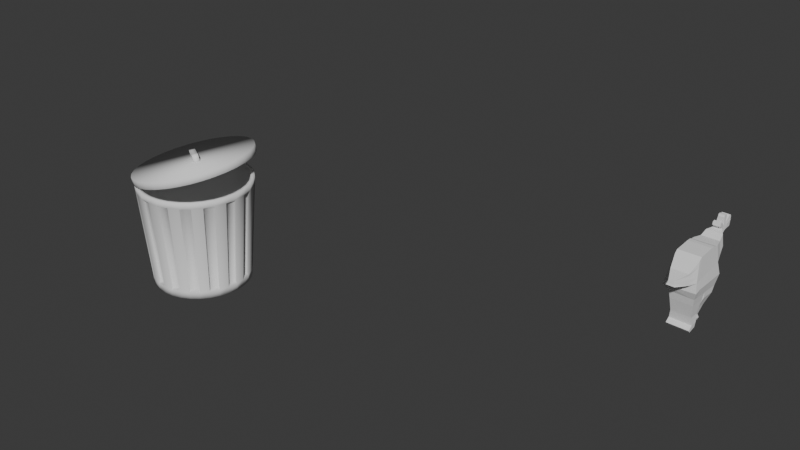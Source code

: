 # Source: Racoon10.blend  (saved by Blender 4.1.24; exported with 4.5.12 LTS)
import bpy
from mathutils import Matrix  # noqa: F401  (used for matrix-valued properties, if any)

bpy.ops.wm.read_factory_settings(use_empty=True)
scene = bpy.context.scene
scene.name = 'Scene'

# ---- collections
col_collection = bpy.data.collections.new('Collection'); scene.collection.children.link(col_collection)

# ---- world
world_world = bpy.data.worlds.new('World'); scene.world = world_world
world_world.use_nodes = True; world_world.node_tree.nodes.clear()
_N = world_world.node_tree.nodes; _L = world_world.node_tree.links
n0 = _N.new('ShaderNodeOutputWorld'); n0.name = 'World Output'; n0.location = (300, 300)
n1 = _N.new('ShaderNodeBackground'); n1.name = 'Background'; n1.location = (10, 300)
n1.inputs[0].default_value = (0.05088, 0.05088, 0.05088, 1.0)
_L.new(n1.outputs[0], n0.inputs[0])
n0.is_active_output = True
world_world.color = (0.05088, 0.05088, 0.05088)
world_world.use_sun_shadow = False
world_world.sun_shadow_jitter_overblur = 0.0

# ---- meshes
me_circle = bpy.data.meshes.new('Circle')
me_circle.from_pydata([(-1.879e-10, 0.9248, 0.005291), (-0.1804, 0.907, 0.005291), (-0.3539, 0.8544, 0.005291), (-0.5138, 0.7689, 0.005291), (-0.6539, 0.6539, 0.005291), (-0.7689, 0.5138, 0.005291), (-0.8544, 0.3539, 0.005291), (-0.907, 0.1804, 0.005291), (-0.9248, 3.006e-10, 0.005291), (-0.907, -0.1804, 0.005291), (-0.8544, -0.3539, 0.005291), (-0.7689, -0.5138, 0.005291), (-0.6539, -0.6539, 0.005291), (-0.5138, -0.7689, 0.005291), (-0.3539, -0.8544, 0.005291), (-0.1804, -0.907, 0.005291), (-1.879e-10, -0.9248, 0.005291), (0.1804, -0.907, 0.005291), (0.3539, -0.8544, 0.005291), (0.5138, -0.7689, 0.005291), (0.6539, -0.6539, 0.005291), (0.7689, -0.5138, 0.005291), (0.8544, -0.3539, 0.005291), (0.907, -0.1804, 0.005291), (0.9248, 3.006e-10, 0.005291), (0.907, 0.1804, 0.005291), (0.8544, 0.3539, 0.005291), (0.7689, 0.5138, 0.005291), (0.6539, 0.6539, 0.005291), (0.5138, 0.7689, 0.005291), (0.3539, 0.8544, 0.005291), (0.1804, 0.907, 0.005291), (-1.879e-10, 0.9248, 0.1354), (-0.1804, 0.907, 0.1354), (-0.3539, 0.8544, 0.1354), (-0.5138, 0.7689, 0.1354), (-0.6539, 0.6539, 0.1354), (-0.7689, 0.5138, 0.1354), (-0.8544, 0.3539, 0.1354), (-0.907, 0.1804, 0.1354), (-0.9248, 3.006e-10, 0.1354), (-0.907, -0.1804, 0.1354), (-0.8544, -0.3539, 0.1354), (-0.7689, -0.5138, 0.1354), (-0.6539, -0.6539, 0.1354), (-0.5138, -0.7689, 0.1354), (-0.3539, -0.8544, 0.1354), (-0.1804, -0.907, 0.1354), (-1.879e-10, -0.9248, 0.1354), (0.1804, -0.907, 0.1354), (0.3539, -0.8544, 0.1354), (0.5138, -0.7689, 0.1354), (0.6539, -0.6539, 0.1354), (0.7689, -0.5138, 0.1354), (0.8544, -0.3539, 0.1354), (0.907, -0.1804, 0.1354), (0.9248, 3.006e-10, 0.1354), (0.907, 0.1804, 0.1354), (0.8544, 0.3539, 0.1354), (0.7689, 0.5138, 0.1354), (0.6539, 0.6539, 0.1354), (0.5138, 0.7689, 0.1354), (0.3539, 0.8544, 0.1354), (0.1804, 0.907, 0.1354), (1.82e-08, 1.077, 2.004), (-0.2102, 1.057, 2.004), (-0.4123, 0.9954, 2.004), (-0.5986, 0.8958, 2.004), (-0.7618, 0.7618, 2.004), (-0.8958, 0.5986, 2.004), (-0.9954, 0.4123, 2.004), (-1.057, 0.2102, 2.004), (-1.077, -1.153e-09, 2.004), (-1.057, -0.2102, 2.004), (-0.9954, -0.4123, 2.004), (-0.8958, -0.5986, 2.004), (-0.7618, -0.7618, 2.004), (-0.5986, -0.8958, 2.004), (-0.4123, -0.9954, 2.004), (-0.2102, -1.057, 2.004), (1.82e-08, -1.077, 2.004), (0.2102, -1.057, 2.004), (0.4123, -0.9954, 2.004), (0.5986, -0.8958, 2.004), (0.7618, -0.7618, 2.004), (0.8958, -0.5986, 2.004), (0.9954, -0.4123, 2.004), (1.057, -0.2102, 2.004), (1.077, -1.153e-09, 2.004), (1.057, 0.2102, 2.004), (0.9954, 0.4123, 2.004), (0.8958, 0.5986, 2.004), (0.7618, 0.7618, 2.004), (0.5986, 0.8958, 2.004), (0.4123, 0.9954, 2.004), (0.2102, 1.057, 2.004), (0.2093, -1.052, 1.896), (1.714e-08, -1.073, 1.896), (-0.7587, 0.7587, 1.896), (-0.5961, 0.8921, 1.896), (0.2093, 1.052, 1.896), (0.4106, 0.9912, 1.896), (0.4106, -0.9912, 1.896), (-0.8921, 0.5961, 1.896), (1.714e-08, 1.073, 1.896), (0.5961, -0.8921, 1.896), (-0.9912, 0.4106, 1.896), (0.7587, -0.7587, 1.896), (-1.052, 0.2093, 1.896), (0.8921, -0.5961, 1.896), (-1.073, -1.087e-09, 1.896), (0.9912, -0.4106, 1.896), (-1.052, -0.2093, 1.896), (1.052, -0.2093, 1.896), (-0.9912, -0.4106, 1.896), (1.073, -1.087e-09, 1.896), (-0.8921, -0.5961, 1.896), (1.052, 0.2093, 1.896), (-0.7587, -0.7587, 1.896), (0.9912, 0.4106, 1.896), (-0.5961, -0.8921, 1.896), (0.8921, 0.5961, 1.896), (-0.4106, -0.9912, 1.896), (-0.2093, 1.052, 1.896), (0.7587, 0.7587, 1.896), (-0.2093, -1.052, 1.896), (-0.4106, 0.9912, 1.896), (0.5961, 0.8921, 1.896), (-0.3368, 0.813, 0.1754), (-0.1717, 0.8631, 0.1754), (-0.6223, 0.6223, 0.1754), (-0.4889, 0.7317, 0.1754), (-0.813, 0.3368, 0.1754), (-0.7317, 0.4889, 0.1754), (-0.88, 1.276e-10, 0.1754), (-0.8631, 0.1717, 0.1754), (-0.813, -0.3368, 0.1754), (-0.8631, -0.1717, 0.1754), (-0.6223, -0.6223, 0.1754), (-0.7317, -0.4889, 0.1754), (-0.3368, -0.813, 0.1754), (-0.4889, -0.7317, 0.1754), (-3.132e-10, -0.88, 0.1754), (-0.1717, -0.8631, 0.1754), (0.3368, -0.813, 0.1754), (0.1717, -0.8631, 0.1754), (0.6223, -0.6223, 0.1754), (0.4889, -0.7317, 0.1754), (0.813, -0.3368, 0.1754), (0.7317, -0.4889, 0.1754), (0.88, 1.276e-10, 0.1754), (0.8631, -0.1717, 0.1754), (0.813, 0.3368, 0.1754), (0.8631, 0.1717, 0.1754), (0.6223, 0.6223, 0.1754), (0.7317, 0.4889, 0.1754), (0.3368, 0.813, 0.1754), (0.4889, 0.7317, 0.1754), (-3.132e-10, 0.88, 0.1754), (0.1717, 0.8631, 0.1754), (1.616e-08, -1.02, 1.852), (-0.5667, 0.8482, 1.852), (0.3904, 0.9424, 1.852), (0.199, -1.0, 1.852), (-0.7213, 0.7213, 1.852), (0.199, 1.0, 1.852), (0.3904, -0.9424, 1.852), (-0.8482, 0.5667, 1.852), (1.616e-08, 1.02, 1.852), (0.5667, -0.8482, 1.852), (-0.9424, 0.3904, 1.852), (0.7213, -0.7213, 1.852), (-1.0, 0.199, 1.852), (0.8482, -0.5667, 1.852), (-1.02, -1.217e-09, 1.852), (0.9424, -0.3904, 1.852), (-1.0, -0.199, 1.852), (1.0, -0.199, 1.852), (-0.9424, -0.3904, 1.852), (1.02, -1.217e-09, 1.852), (-0.8482, -0.5667, 1.852), (1.0, 0.199, 1.852), (-0.7213, -0.7213, 1.852), (0.9424, 0.3904, 1.852), (-0.5667, -0.8482, 1.852), (0.8482, 0.5667, 1.852), (-0.3904, -0.9424, 1.852), (-0.199, 1.0, 1.852), (0.7213, 0.7213, 1.852), (-0.199, -1.0, 1.852), (-0.3904, 0.9424, 1.852), (0.5667, 0.8482, 1.852), (-0.1953, 0.9817, 2.004), (1.849e-08, 1.001, 2.004), (-0.3831, 0.9248, 2.004), (-0.5561, 0.8323, 2.004), (-0.7078, 0.7078, 2.004), (-0.8323, 0.5561, 2.004), (-0.9248, 0.3831, 2.004), (-0.9817, 0.1953, 2.004), (-1.001, -1.6e-09, 2.004), (-0.9817, -0.1953, 2.004), (-0.9248, -0.3831, 2.004), (-0.8323, -0.5561, 2.004), (-0.7078, -0.7078, 2.004), (-0.5561, -0.8323, 2.004), (-0.3831, -0.9248, 2.004), (-0.1953, -0.9817, 2.004), (1.849e-08, -1.001, 2.004), (0.1953, -0.9817, 2.004), (0.3831, -0.9248, 2.004), (0.5561, -0.8323, 2.004), (0.7078, -0.7078, 2.004), (0.8323, -0.5561, 2.004), (0.9248, -0.3831, 2.004), (0.9817, -0.1953, 2.004), (1.001, -1.6e-09, 2.004), (0.9817, 0.1953, 2.004), (0.9248, 0.3831, 2.004), (0.8323, 0.5561, 2.004), (0.7078, 0.7078, 2.004), (0.5561, 0.8323, 2.004), (0.3831, 0.9248, 2.004), (0.1953, 0.9817, 2.004), (-0.1545, 0.7765, 0.06896), (1.663e-07, 0.7917, 0.06896), (-0.303, 0.7314, 0.06896), (-0.4398, 0.6583, 0.06896), (-0.5598, 0.5598, 0.06896), (-0.6583, 0.4398, 0.06896), (-0.7314, 0.303, 0.06896), (-0.7765, 0.1545, 0.06896), (-0.7917, 5.647e-10, 0.06896), (-0.7765, -0.1545, 0.06896), (-0.7314, -0.303, 0.06896), (-0.6583, -0.4398, 0.06896), (-0.5598, -0.5598, 0.06896), (-0.4398, -0.6583, 0.06896), (-0.303, -0.7314, 0.06896), (-0.1545, -0.7765, 0.06896), (1.663e-07, -0.7917, 0.06896), (0.1545, -0.7765, 0.06896), (0.303, -0.7314, 0.06896), (0.4398, -0.6583, 0.06896), (0.5598, -0.5598, 0.06896), (0.6583, -0.4398, 0.06896), (0.7314, -0.303, 0.06896), (0.7765, -0.1545, 0.06896), (0.7917, 5.647e-10, 0.06896), (0.7765, 0.1545, 0.06896), (0.7314, 0.303, 0.06896), (0.6583, 0.4398, 0.06896), (0.5598, 0.5598, 0.06896), (0.4398, 0.6583, 0.06896), (0.303, 0.7314, 0.06896), (0.1545, 0.7765, 0.06896)], [], [(1, 0, 31, 30, 29, 28, 27, 26, 25, 24, 23, 22, 21, 20, 19, 18, 17, 16, 15, 14, 13, 12, 11, 10, 9, 8, 7, 6, 5, 4, 3, 2), (97, 96, 81, 80), (8, 9, 41, 40), (22, 23, 55, 54), (9, 10, 42, 41), (23, 24, 56, 55), (10, 11, 43, 42), (24, 25, 57, 56), (11, 12, 44, 43), (25, 26, 58, 57), (12, 13, 45, 44), (26, 27, 59, 58), (13, 14, 46, 45), (0, 1, 33, 32), (27, 28, 60, 59), (14, 15, 47, 46), (1, 2, 34, 33), (28, 29, 61, 60), (15, 16, 48, 47), (2, 3, 35, 34), (29, 30, 62, 61), (16, 17, 49, 48), (3, 4, 36, 35), (30, 31, 63, 62), (17, 18, 50, 49), (4, 5, 37, 36), (31, 0, 32, 63), (18, 19, 51, 50), (5, 6, 38, 37), (19, 20, 52, 51), (6, 7, 39, 38), (20, 21, 53, 52), (7, 8, 40, 39), (21, 22, 54, 53), (83, 84, 212, 211), (99, 98, 68, 67), (101, 100, 95, 94), (96, 102, 82, 81), (98, 103, 69, 68), (100, 104, 64, 95), (102, 105, 83, 82), (103, 106, 70, 69), (105, 107, 84, 83), (106, 108, 71, 70), (107, 109, 85, 84), (108, 110, 72, 71), (109, 111, 86, 85), (110, 112, 73, 72), (111, 113, 87, 86), (112, 114, 74, 73), (113, 115, 88, 87), (114, 116, 75, 74), (115, 117, 89, 88), (116, 118, 76, 75), (117, 119, 90, 89), (118, 120, 77, 76), (119, 121, 91, 90), (120, 122, 78, 77), (104, 123, 65, 64), (121, 124, 92, 91), (122, 125, 79, 78), (123, 126, 66, 65), (124, 127, 93, 92), (125, 97, 80, 79), (126, 99, 67, 66), (127, 101, 94, 93), (44, 118, 182, 138), (34, 35, 99, 126), (51, 52, 146, 147), (60, 61, 127, 124), (114, 112, 176, 178), (46, 47, 125, 122), (48, 97, 160, 142), (32, 33, 123, 104), (117, 57, 153, 181), (58, 59, 121, 119), (44, 45, 120, 118), (115, 113, 177, 179), (49, 50, 144, 145), (56, 57, 117, 115), (42, 43, 116, 114), (116, 43, 139, 180), (56, 115, 179, 150), (54, 55, 113, 111), (40, 41, 112, 110), (42, 114, 178, 136), (47, 48, 142, 143), (52, 53, 109, 107), (38, 39, 108, 106), (118, 116, 180, 182), (113, 55, 151, 177), (50, 51, 105, 102), (119, 117, 181, 183), (36, 37, 103, 98), (112, 41, 137, 176), (62, 63, 100, 101), (45, 46, 140, 141), (48, 49, 96, 97), (157, 156, 162, 191), (143, 142, 160, 189), (129, 128, 190, 187), (155, 154, 188, 185), (141, 140, 186, 184), (153, 152, 183, 181), (139, 138, 182, 180), (151, 150, 179, 177), (137, 136, 178, 176), (149, 148, 175, 173), (135, 134, 174, 172), (147, 146, 171, 169), (133, 132, 170, 167), (159, 158, 168, 165), (145, 144, 166, 163), (131, 130, 164, 161), (58, 119, 183, 152), (99, 35, 131, 161), (53, 54, 148, 149), (120, 45, 141, 184), (111, 109, 173, 175), (121, 59, 155, 185), (62, 101, 162, 156), (110, 108, 172, 174), (55, 56, 150, 151), (46, 122, 186, 140), (96, 49, 145, 163), (123, 33, 129, 187), (57, 58, 152, 153), (60, 124, 188, 154), (36, 98, 164, 130), (107, 105, 169, 171), (125, 47, 143, 189), (106, 103, 167, 170), (59, 60, 154, 155), (34, 126, 190, 128), (33, 34, 128, 129), (100, 63, 159, 165), (127, 61, 157, 191), (104, 100, 165, 168), (61, 62, 156, 157), (101, 127, 191, 162), (50, 102, 166, 144), (35, 36, 130, 131), (103, 37, 133, 167), (102, 96, 163, 166), (97, 125, 189, 160), (63, 32, 158, 159), (32, 104, 168, 158), (37, 38, 132, 133), (105, 51, 147, 169), (98, 99, 161, 164), (126, 123, 187, 190), (39, 40, 134, 135), (38, 106, 170, 132), (52, 107, 171, 146), (124, 121, 185, 188), (41, 42, 136, 137), (108, 39, 135, 172), (109, 53, 149, 173), (122, 120, 184, 186), (43, 44, 138, 139), (40, 110, 174, 134), (54, 111, 175, 148), (223, 193, 225, 255), (70, 71, 199, 198), (84, 85, 213, 212), (71, 72, 200, 199), (85, 86, 214, 213), (72, 73, 201, 200), (86, 87, 215, 214), (73, 74, 202, 201), (87, 88, 216, 215), (74, 75, 203, 202), (88, 89, 217, 216), (75, 76, 204, 203), (89, 90, 218, 217), (76, 77, 205, 204), (90, 91, 219, 218), (77, 78, 206, 205), (64, 65, 192, 193), (91, 92, 220, 219), (78, 79, 207, 206), (65, 66, 194, 192), (92, 93, 221, 220), (79, 80, 208, 207), (66, 67, 195, 194), (93, 94, 222, 221), (80, 81, 209, 208), (67, 68, 196, 195), (94, 95, 223, 222), (81, 82, 210, 209), (68, 69, 197, 196), (95, 64, 193, 223), (82, 83, 211, 210), (69, 70, 198, 197), (224, 226, 227, 228, 229, 230, 231, 232, 233, 234, 235, 236, 237, 238, 239, 240, 241, 242, 243, 244, 245, 246, 247, 248, 249, 250, 251, 252, 253, 254, 255, 225), (210, 211, 243, 242), (197, 198, 230, 229), (211, 212, 244, 243), (198, 199, 231, 230), (212, 213, 245, 244), (199, 200, 232, 231), (213, 214, 246, 245), (200, 201, 233, 232), (214, 215, 247, 246), (201, 202, 234, 233), (215, 216, 248, 247), (202, 203, 235, 234), (216, 217, 249, 248), (203, 204, 236, 235), (217, 218, 250, 249), (204, 205, 237, 236), (218, 219, 251, 250), (205, 206, 238, 237), (193, 192, 224, 225), (219, 220, 252, 251), (206, 207, 239, 238), (192, 194, 226, 224), (220, 221, 253, 252), (207, 208, 240, 239), (194, 195, 227, 226), (221, 222, 254, 253), (208, 209, 241, 240), (195, 196, 228, 227), (222, 223, 255, 254), (209, 210, 242, 241), (196, 197, 229, 228)])
me_circle.polygons.foreach_set('use_smooth', [True] * 226)
_uv = me_circle.uv_layers.new(name='UVMap')
_uv.uv.foreach_set('vector', [0.0, 0.0, 0.0, 0.0, 0.0, 0.0, 0.0, 0.0, 0.0, 0.0, 0.0, 0.0, 0.0, 0.0, 0.0, 0.0, 0.0, 0.0, 0.0, 0.0, 0.0, 0.0, 0.0, 0.0, 0.0, 0.0, 0.0, 0.0, 0.0, 0.0, 0.0, 0.0, 0.0, 0.0, 0.0, 0.0, 0.0, 0.0, 0.0, 0.0, 0.0, 0.0, 0.0, 0.0, 0.0, 0.0, 0.0, 0.0, 0.0, 0.0, 0.0, 0.0, 0.0, 0.0, 0.0, 0.0, 0.0, 0.0, 0.0, 0.0, 0.0, 0.0, 0.0, 0.0, 0.0, 0.0, 0.0, 0.0, 0.0, 0.0, 0.0, 0.0, 0.0, 0.0, 0.0, 0.0, 0.0, 0.0, 0.0, 0.0, 0.0, 0.0, 0.0, 0.0, 0.0, 0.0, 0.0, 0.0, 0.0, 0.0, 0.0, 0.0, 0.0, 0.0, 0.0, 0.0, 0.0, 0.0, 0.0, 0.0, 0.0, 0.0, 0.0, 0.0, 0.0, 0.0, 0.0, 0.0, 0.0, 0.0, 0.0, 0.0, 0.0, 0.0, 0.0, 0.0, 0.0, 0.0, 0.0, 0.0, 0.0, 0.0, 0.0, 0.0, 0.0, 0.0, 0.0, 0.0, 0.0, 0.0, 0.0, 0.0, 0.0, 0.0, 0.0, 0.0, 0.0, 0.0, 0.0, 0.0, 0.0, 0.0, 0.0, 0.0, 0.0, 0.0, 0.0, 0.0, 0.0, 0.0, 0.0, 0.0, 0.0, 0.0, 0.0, 0.0, 0.0, 0.0, 0.0, 0.0, 0.0, 0.0, 0.0, 0.0, 0.0, 0.0, 0.0, 0.0, 0.0, 0.0, 0.0, 0.0, 0.0, 0.0, 0.0, 0.0, 0.0, 0.0, 0.0, 0.0, 0.0, 0.0, 0.0, 0.0, 0.0, 0.0, 0.0, 0.0, 0.0, 0.0, 0.0, 0.0, 0.0, 0.0, 0.0, 0.0, 0.0, 0.0, 0.0, 0.0, 0.0, 0.0, 0.0, 0.0, 0.0, 0.0, 0.0, 0.0, 0.0, 0.0, 0.0, 0.0, 0.0, 0.0, 0.0, 0.0, 0.0, 0.0, 0.0, 0.0, 0.0, 0.0, 0.0, 0.0, 0.0, 0.0, 0.0, 0.0, 0.0, 0.0, 0.0, 0.0, 0.0, 0.0, 0.0, 0.0, 0.0, 0.0, 0.0, 0.0, 0.0, 0.0, 0.0, 0.0, 0.0, 0.0, 0.0, 0.0, 0.0, 0.0, 0.0, 0.0, 0.0, 0.0, 0.0, 0.0, 0.0, 0.0, 0.0, 0.0, 0.0, 0.0, 0.0, 0.0, 0.0, 0.0, 0.0, 0.0, 0.0, 0.0, 0.0, 0.0, 0.0, 0.0, 0.0, 0.0, 0.0, 0.0, 0.0, 0.0, 0.0, 0.0, 0.0, 0.0, 0.0, 0.0, 0.0, 0.0, 0.0, 0.0, 0.0, 0.0, 0.0, 0.0, 0.0, 0.0, 0.0, 0.0, 0.0, 0.0, 0.0, 0.0, 0.0, 0.0, 0.0, 0.0, 0.0, 0.0, 0.0, 0.0, 0.0, 0.0, 0.0, 0.0, 0.0, 0.0, 0.0, 0.0, 0.0, 0.0, 0.0, 0.0, 0.0, 0.0, 0.0, 0.0, 0.0, 0.0, 0.0, 0.0, 0.0, 0.0, 0.0, 0.0, 0.0, 0.0, 0.0, 0.0, 0.0, 0.0, 0.0, 0.0, 0.0, 0.0, 0.0, 0.0, 0.0, 0.0, 0.0, 0.0, 0.0, 0.0, 0.0, 0.0, 0.0, 0.0, 0.0, 0.0, 0.0, 0.0, 0.0, 0.0, 0.0, 0.0, 0.0, 0.0, 0.0, 0.0, 0.0, 0.0, 0.0, 0.0, 0.0, 0.0, 0.0, 0.0, 0.0, 0.0, 0.0, 0.0, 0.0, 0.0, 0.0, 0.0, 0.0, 0.0, 0.0, 0.0, 0.0, 0.0, 0.0, 0.0, 0.0, 0.0, 0.0, 0.0, 0.0, 0.0, 0.0, 0.0, 0.0, 0.0, 0.0, 0.0, 0.0, 0.0, 0.0, 0.0, 0.0, 0.0, 0.0, 0.0, 0.0, 0.0, 0.0, 0.0, 0.0, 0.0, 0.0, 0.0, 0.0, 0.0, 0.0, 0.0, 0.0, 0.0, 0.0, 0.0, 0.0, 0.0, 0.0, 0.0, 0.0, 0.0, 0.0, 0.0, 0.0, 0.0, 0.0, 0.0, 0.0, 0.0, 0.0, 0.0, 0.0, 0.0, 0.0, 0.0, 0.0, 0.0, 0.0, 0.0, 0.0, 0.0, 0.0, 0.0, 0.0, 0.0, 0.0, 0.0, 0.0, 0.0, 0.0, 0.0, 0.0, 0.0, 0.0, 0.0, 0.0, 0.0, 0.0, 0.0, 0.0, 0.0, 0.0, 0.0, 0.0, 0.0, 0.0, 0.0, 0.0, 0.0, 0.0, 0.0, 0.0, 0.0, 0.0, 0.0, 0.0, 0.0, 0.0, 0.0, 0.0, 0.0, 0.0, 0.0, 0.0, 0.0, 0.0, 0.0, 0.0, 0.0, 0.0, 0.0, 0.0, 0.0, 0.0, 0.0, 0.0, 0.0, 0.0, 0.0, 0.0, 0.0, 0.0, 0.0, 0.0, 0.0, 0.0, 0.0, 0.0, 0.0, 0.0, 0.0, 0.0, 0.0, 0.0, 0.0, 0.0, 0.0, 0.0, 0.0, 0.0, 0.0, 0.0, 0.0, 0.0, 0.0, 0.0, 0.0, 0.0, 0.0, 0.0, 0.0, 0.0, 0.0, 0.0, 0.0, 0.0, 0.0, 0.0, 0.0, 0.0, 0.0, 0.0, 0.0, 0.0, 0.0, 0.0, 0.0, 0.0, 0.0, 0.0, 0.0, 0.0, 0.0, 0.0, 0.0, 0.0, 0.0, 0.0, 0.0, 0.0, 0.0, 0.0, 0.0, 0.0, 0.0, 0.0, 0.0, 0.0, 0.0, 0.0, 0.0, 0.0, 0.0, 0.0, 0.0, 0.0, 0.0, 0.0, 0.0, 0.0, 0.0, 0.0, 0.0, 0.0, 0.0, 0.0, 0.0, 0.0, 0.0, 0.0, 0.0, 0.0, 0.0, 0.0, 0.0, 0.0, 0.0, 0.0, 0.0, 0.0, 0.0, 0.0, 0.0, 0.0, 0.0, 0.0, 0.0, 0.0, 0.0, 0.0, 0.0, 0.0, 0.0, 0.0, 0.0, 0.0, 0.0, 0.0, 0.0, 0.0, 0.0, 0.0, 0.0, 0.0, 0.0, 0.0, 0.0, 0.0, 0.0, 0.0, 0.0, 0.0, 0.0, 0.0, 0.0, 0.0, 0.0, 0.0, 0.0, 0.0, 0.0, 0.0, 0.0, 0.0, 0.0, 0.0, 0.0, 0.0, 0.0, 0.0, 0.0, 0.0, 0.0, 0.0, 0.0, 0.0, 0.0, 0.0, 0.0, 0.0, 0.0, 0.0, 0.0, 0.0, 0.0, 0.0, 0.0, 0.0, 0.0, 0.0, 0.0, 0.0, 0.0, 0.0, 0.0, 0.0, 0.0, 0.0, 0.0, 0.0, 0.0, 0.0, 0.0, 0.0, 0.0, 0.0, 0.0, 0.0, 0.0, 0.0, 0.0, 0.0, 0.0, 0.0, 0.0, 0.0, 0.0, 0.0, 0.0, 0.0, 0.0, 0.0, 0.0, 0.0, 0.0, 0.0, 0.0, 0.0, 0.0, 0.0, 0.0, 0.0, 0.0, 0.0, 0.0, 0.0, 0.0, 0.0, 0.0, 0.0, 0.0, 0.0, 0.0, 0.0, 0.0, 0.0, 0.0, 0.0, 0.0, 0.0, 0.0, 0.0, 0.0, 0.0, 0.0, 0.0, 0.0, 0.0, 0.0, 0.0, 0.0, 0.0, 0.0, 0.0, 0.0, 0.0, 0.0, 0.0, 0.0, 0.0, 0.0, 0.0, 0.0, 0.0, 0.0, 0.0, 0.0, 0.0, 0.0, 0.0, 0.0, 0.0, 0.0, 0.0, 0.0, 0.0, 0.0, 0.0, 0.0, 0.0, 0.0, 0.0, 0.0, 0.0, 0.0, 0.0, 0.0, 0.0, 0.0, 0.0, 0.0, 0.0, 0.0, 0.0, 0.0, 0.0, 0.0, 0.0, 0.0, 0.0, 0.0, 0.0, 0.0, 0.0, 0.0, 0.0, 0.0, 0.0, 0.0, 0.0, 0.0, 0.0, 0.0, 0.0, 0.0, 0.0, 0.0, 0.0, 0.0, 0.0, 0.0, 0.0, 0.0, 0.0, 0.0, 0.0, 0.0, 0.0, 0.0, 0.0, 0.0, 0.0, 0.0, 0.0, 0.0, 0.0, 0.0, 0.0, 0.0, 0.0, 0.0, 0.0, 0.0, 0.0, 0.0, 0.0, 0.0, 0.0, 0.0, 0.0, 0.0, 0.0, 0.0, 0.0, 0.0, 0.0, 0.0, 0.0, 0.0, 0.0, 0.0, 0.0, 0.0, 0.0, 0.0, 0.0, 0.0, 0.0, 0.0, 0.0, 0.0, 0.0, 0.0, 0.0, 0.0, 0.0, 0.0, 0.0, 0.0, 0.0, 0.0, 0.0, 0.0, 0.0, 0.0, 0.0, 0.0, 0.0, 0.0, 0.0, 0.0, 0.0, 0.0, 0.0, 0.0, 0.0, 0.0, 0.0, 0.0, 0.0, 0.0, 0.0, 0.0, 0.0, 0.0, 0.0, 0.0, 0.0, 0.0, 0.0, 0.0, 0.0, 0.0, 0.0, 0.0, 0.0, 0.0, 0.0, 0.0, 0.0, 0.0, 0.0, 0.0, 0.0, 0.0, 0.0, 0.0, 0.0, 0.0, 0.0, 0.0, 0.0, 0.0, 0.0, 0.0, 0.0, 0.0, 0.0, 0.0, 0.0, 0.0, 0.0, 0.0, 0.0, 0.0, 0.0, 0.0, 0.0, 0.0, 0.0, 0.0, 0.0, 0.0, 0.0, 0.0, 0.0, 0.0, 0.0, 0.0, 0.0, 0.0, 0.0, 0.0, 0.0, 0.0, 0.0, 0.0, 0.0, 0.0, 0.0, 0.0, 0.0, 0.0, 0.0, 0.0, 0.0, 0.0, 0.0, 0.0, 0.0, 0.0, 0.0, 0.0, 0.0, 0.0, 0.0, 0.0, 0.0, 0.0, 0.0, 0.0, 0.0, 0.0, 0.0, 0.0, 0.0, 0.0, 0.0, 0.0, 0.0, 0.0, 0.0, 0.0, 0.0, 0.0, 0.0, 0.0, 0.0, 0.0, 0.0, 0.0, 0.0, 0.0, 0.0, 0.0, 0.0, 0.0, 0.0, 0.0, 0.0, 0.0, 0.0, 0.0, 0.0, 0.0, 0.0, 0.0, 0.0, 0.0, 0.0, 0.0, 0.0, 0.0, 0.0, 0.0, 0.0, 0.0, 0.0, 0.0, 0.0, 0.0, 0.0, 0.0, 0.0, 0.0, 0.0, 0.0, 0.0, 0.0, 0.0, 0.0, 0.0, 0.0, 0.0, 0.0, 0.0, 0.0, 0.0, 0.0, 0.0, 0.0, 0.0, 0.0, 0.0, 0.0, 0.0, 0.0, 0.0, 0.0, 0.0, 0.0, 0.0, 0.0, 0.0, 0.0, 0.0, 0.0, 0.0, 0.0, 0.0, 0.0, 0.0, 0.0, 0.0, 0.0, 0.0, 0.0, 0.0, 0.0, 0.0, 0.0, 0.0, 0.0, 0.0, 0.0, 0.0, 0.0, 0.0, 0.0, 0.0, 0.0, 0.0, 0.0, 0.0, 0.0, 0.0, 0.0, 0.0, 0.0, 0.0, 0.0, 0.0, 0.0, 0.0, 0.0, 0.0, 0.0, 0.0, 0.0, 0.0, 0.0, 0.0, 0.0, 0.0, 0.0, 0.0, 0.0, 0.0, 0.0, 0.0, 0.0, 0.0, 0.0, 0.0, 0.0, 0.0, 0.0, 0.0, 0.0, 0.0, 0.0, 0.0, 0.0, 0.0, 0.0, 0.0, 0.0, 0.0, 0.0, 0.0, 0.0, 0.0, 0.0, 0.0, 0.0, 0.0, 0.0, 0.0, 0.0, 0.0, 0.0, 0.0, 0.0, 0.0, 0.0, 0.0, 0.0, 0.0, 0.0, 0.0, 0.0, 0.0, 0.0, 0.0, 0.0, 0.0, 0.0, 0.0, 0.0, 0.0, 0.0, 0.0, 0.0, 0.0, 0.0, 0.0, 0.0, 0.0, 0.0, 0.0, 0.0, 0.0, 0.0, 0.0, 0.0, 0.0, 0.0, 0.0, 0.0, 0.0, 0.0, 0.0, 0.0, 0.0, 0.0, 0.0, 0.0, 0.0, 0.0, 0.0, 0.0, 0.0, 0.0, 0.0, 0.0, 0.0, 0.0, 0.0, 0.0, 0.0, 0.0, 0.0, 0.0, 0.0, 0.0, 0.0, 0.0, 0.0, 0.0, 0.0, 0.0, 0.0, 0.0, 0.0, 0.0, 0.0, 0.0, 0.0, 0.0, 0.0, 0.0, 0.0, 0.0, 0.0, 0.0, 0.0, 0.0, 0.0, 0.0, 0.0, 0.0, 0.0, 0.0, 0.0, 0.0, 0.0, 0.0, 0.0, 0.0, 0.0, 0.0, 0.0, 0.0, 0.0, 0.0, 0.0, 0.0, 0.0, 0.0, 0.0, 0.0, 0.0, 0.0, 0.0, 0.0, 0.0, 0.0, 0.0, 0.0, 0.0, 0.0, 0.0, 0.0, 0.0, 0.0, 0.0, 0.0, 0.0, 0.0, 0.0, 0.0, 0.0, 0.0, 0.0, 0.0, 0.0, 0.0, 0.0, 0.0, 0.0, 0.0, 0.0, 0.0, 0.0, 0.0, 0.0, 0.0, 0.0, 0.0, 0.0, 0.0, 0.0, 0.0, 0.0, 0.0, 0.0, 0.0, 0.0, 0.0, 0.0, 0.0, 0.0, 0.0, 0.0, 0.0, 0.0, 0.0, 0.0, 0.0, 0.0, 0.0, 0.0, 0.0, 0.0, 0.0, 0.0, 0.0, 0.0, 0.0, 0.0, 0.0, 0.0, 0.0, 0.0, 0.0, 0.0, 0.0, 0.0, 0.0, 0.0, 0.0, 0.0, 0.0, 0.0, 0.0, 0.0, 0.0, 0.0, 0.0, 0.0, 0.0, 0.0, 0.0, 0.0, 0.0, 0.0, 0.0, 0.0, 0.0, 0.0, 0.0, 0.0, 0.0, 0.0, 0.0, 0.0, 0.0, 0.0, 0.0, 0.0, 0.0, 0.0, 0.0, 0.0, 0.0, 0.0, 0.0, 0.0, 0.0, 0.0, 0.0, 0.0, 0.0, 0.0, 0.0, 0.0, 0.0, 0.0, 0.0, 0.0, 0.0, 0.0, 0.0, 0.0, 0.0, 0.0, 0.0, 0.0, 0.0, 0.0, 0.0, 0.0, 0.0, 0.0, 0.0, 0.0, 0.0, 0.0, 0.0, 0.0, 0.0, 0.0, 0.0, 0.0, 0.0, 0.0, 0.0, 0.0, 0.0, 0.0, 0.0, 0.0, 0.0, 0.0, 0.0, 0.0, 0.0, 0.0, 0.0, 0.0, 0.0, 0.0, 0.0, 0.0, 0.0, 0.0, 0.0, 0.0, 0.0, 0.0, 0.0, 0.0, 0.0, 0.0, 0.0, 0.0, 0.0, 0.0, 0.0, 0.0, 0.0, 0.0, 0.0, 0.0, 0.0, 0.0, 0.0, 0.0, 0.0, 0.0, 0.0, 0.0, 0.0, 0.0, 0.0, 0.0, 0.0, 0.0, 0.0, 0.0, 0.0, 0.0, 0.0, 0.0, 0.0, 0.0, 0.0, 0.0, 0.0, 0.0, 0.0, 0.0, 0.0, 0.0, 0.0, 0.0, 0.0, 0.0, 0.0, 0.0, 0.0, 0.0, 0.0, 0.0, 0.0, 0.0, 0.0, 0.0, 0.0, 0.0, 0.0, 0.0, 0.0, 0.0, 0.0, 0.0, 0.0, 0.0, 0.0, 0.0, 0.0, 0.0, 0.0, 0.0, 0.0, 0.0, 0.0, 0.0, 0.0, 0.0, 0.0, 0.0, 0.0, 0.0, 0.0, 0.0, 0.0, 0.0, 0.0, 0.0, 0.0, 0.0, 0.0, 0.0, 0.0, 0.0, 0.0, 0.0, 0.0, 0.0, 0.0, 0.0, 0.0, 0.0, 0.0, 0.0, 0.0, 0.0, 0.0, 0.0, 0.0, 0.0, 0.0, 0.0, 0.0, 0.0, 0.0, 0.0, 0.0, 0.0, 0.0, 0.0, 0.0, 0.0, 0.0, 0.0, 0.0, 0.0, 0.0, 0.0, 0.0, 0.0, 0.0, 0.0, 0.0, 0.0, 0.0, 0.0, 0.0, 0.0, 0.0, 0.0, 0.0, 0.0, 0.0, 0.0, 0.0, 0.0, 0.0, 0.0, 0.0, 0.0, 0.0, 0.0, 0.0, 0.0, 0.0, 0.0, 0.0, 0.0, 0.0, 0.0, 0.0, 0.0, 0.0, 0.0, 0.0, 0.0, 0.0, 0.0, 0.0, 0.0, 0.0, 0.0, 0.0, 0.0, 0.0, 0.0, 0.0, 0.0, 0.0, 0.0, 0.0, 0.0, 0.0, 0.0, 0.0, 0.0, 0.0, 0.0, 0.0, 0.0, 0.0, 0.0, 0.0, 0.0, 0.0, 0.0, 0.0, 0.0, 0.0, 0.0, 0.0, 0.0, 0.0, 0.0, 0.0, 0.0, 0.0, 0.0, 0.0, 0.0, 0.0, 0.0, 0.0, 0.0, 0.0, 0.0, 0.0, 0.0, 0.0, 0.0, 0.0, 0.0, 0.0, 0.0, 0.0, 0.0, 0.0, 0.0, 0.0, 0.0, 0.0, 0.0, 0.0, 0.0, 0.0, 0.0, 0.0, 0.0, 0.0, 0.0, 0.0, 0.0, 0.0, 0.0, 0.0, 0.0, 0.0, 0.0, 0.0, 0.0, 0.0, 0.0, 0.0, 0.0, 0.0, 0.0, 0.0, 0.0, 0.0, 0.0, 0.0, 0.0, 0.0, 0.0, 0.0, 0.0, 0.0, 0.0, 0.0, 0.0, 0.0, 0.0, 0.0, 0.0, 0.0, 0.0, 0.0, 0.0, 0.0, 0.0, 0.0, 0.0, 0.0, 0.0, 0.0, 0.0, 0.0, 0.0, 0.0, 0.0, 0.0, 0.0, 0.0, 0.0, 0.0, 0.0, 0.0, 0.0, 0.0, 0.0, 0.0, 0.0, 0.0, 0.0, 0.0, 0.0, 0.0, 0.0, 0.0, 0.0, 0.0, 0.0, 0.0, 0.0, 0.0, 0.0, 0.0, 0.0, 0.0, 0.0, 0.0, 0.0, 0.0, 0.0, 0.0, 0.0, 0.0, 0.0, 0.0, 0.0, 0.0, 0.0, 0.0, 0.0, 0.0, 0.0, 0.0, 0.0, 0.0, 0.0, 0.0, 0.0, 0.0, 0.0, 0.0, 0.0, 0.0, 0.0, 0.0, 0.0, 0.0, 0.0, 0.0, 0.0, 0.0, 0.0, 0.0, 0.0, 0.0, 0.0, 0.0, 0.0, 0.0, 0.0, 0.0, 0.0, 0.0, 0.0, 0.0, 0.0, 0.0, 0.0, 0.0, 0.0, 0.0, 0.0, 0.0, 0.0, 0.0, 0.0, 0.0, 0.0, 0.0, 0.0, 0.0, 0.0, 0.0, 0.0, 0.0, 0.0, 0.0, 0.0, 0.0, 0.0, 0.0, 0.0, 0.0, 0.0, 0.0, 0.0, 0.0, 0.0, 0.0, 0.0, 0.0, 0.0, 0.0, 0.0, 0.0, 0.0, 0.0, 0.0, 0.0, 0.0, 0.0, 0.0, 0.0, 0.0, 0.0, 0.0, 0.0, 0.0, 0.0, 0.0, 0.0, 0.0, 0.0, 0.0, 0.0, 0.0, 0.0, 0.0, 0.0, 0.0, 0.0, 0.0, 0.0, 0.0, 0.0, 0.0, 0.0, 0.0, 0.0, 0.0, 0.0, 0.0, 0.0, 0.0, 0.0, 0.0, 0.0, 0.0, 0.0, 0.0, 0.0, 0.0, 0.0, 0.0, 0.0, 0.0, 0.0, 0.0, 0.0, 0.0, 0.0])
me_circle.update()
me_circle_001 = bpy.data.meshes.new('Circle.001')
me_circle_001.from_pydata([(0.0, 1.0, 0.0), (-0.1951, 0.9808, 0.0), (-0.3827, 0.9239, 0.0), (-0.5556, 0.8315, 0.0), (-0.7071, 0.7071, 0.0), (-0.8315, 0.5556, 0.0), (-0.9239, 0.3827, 0.0), (-0.9808, 0.1951, 0.0), (-1.0, 0.0, 0.0), (-0.9808, -0.1951, 0.0), (-0.9239, -0.3827, 0.0), (-0.8315, -0.5556, 0.0), (-0.7071, -0.7071, 0.0), (-0.5556, -0.8315, 0.0), (-0.3827, -0.9239, 0.0), (-0.1951, -0.9808, 0.0), (0.0, -1.0, 0.0), (0.1951, -0.9808, 0.0), (0.3827, -0.9239, 0.0), (0.5556, -0.8315, 0.0), (0.7071, -0.7071, 0.0), (0.8315, -0.5556, 0.0), (0.9239, -0.3827, 0.0), (0.9808, -0.1951, 0.0), (1.0, 0.0, 0.0), (0.9808, 0.1951, 0.0), (0.9239, 0.3827, 0.0), (0.8315, 0.5556, 0.0), (0.7071, 0.7071, 0.0), (0.5556, 0.8315, 0.0), (0.3827, 0.9239, 0.0), (0.1951, 0.9808, 0.0), (-0.1951, 0.9808, 0.06854), (0.0, 1.0, 0.06854), (-0.3827, 0.9239, 0.06854), (-0.5556, 0.8315, 0.06854), (-0.7071, 0.7071, 0.06854), (-0.8315, 0.5556, 0.06854), (-0.9239, 0.3827, 0.06854), (-0.9808, 0.1951, 0.06854), (-1.0, 0.0, 0.06854), (-0.9808, -0.1951, 0.06854), (-0.9239, -0.3827, 0.06854), (-0.8315, -0.5556, 0.06854), (-0.7071, -0.7071, 0.06854), (-0.5556, -0.8315, 0.06854), (-0.3827, -0.9239, 0.06854), (-0.1951, -0.9808, 0.06854), (0.0, -1.0, 0.06854), (0.1951, -0.9808, 0.06854), (0.3827, -0.9239, 0.06854), (0.5556, -0.8315, 0.06854), (0.7071, -0.7071, 0.06854), (0.8315, -0.5556, 0.06854), (0.9239, -0.3827, 0.06854), (0.9808, -0.1951, 0.06854), (1.0, 0.0, 0.06854), (0.9808, 0.1951, 0.06854), (0.9239, 0.3827, 0.06854), (0.8315, 0.5556, 0.06854), (0.7071, 0.7071, 0.06854), (0.5556, 0.8315, 0.06854), (0.3827, 0.9239, 0.06854), (0.1951, 0.9808, 0.06854), (-0.1819, 0.9142, 8.087e-09), (-2.361e-10, 0.9322, 8.087e-09), (-0.3567, 0.8612, 8.087e-09), (-0.5179, 0.7751, 8.087e-09), (-0.6591, 0.6591, 8.087e-09), (-0.7751, 0.5179, 8.087e-09), (-0.8612, 0.3567, 8.087e-09), (-0.9142, 0.1819, 8.087e-09), (-0.9322, -2.361e-10, 8.087e-09), (-0.9142, -0.1819, 8.087e-09), (-0.8612, -0.3567, 8.087e-09), (-0.7751, -0.5179, 8.087e-09), (-0.6591, -0.6591, 8.087e-09), (-0.5179, -0.7751, 8.087e-09), (-0.3567, -0.8612, 8.087e-09), (-0.1819, -0.9142, 8.087e-09), (-2.361e-10, -0.9322, 8.087e-09), (0.1819, -0.9142, 8.087e-09), (0.3567, -0.8612, 8.087e-09), (0.5179, -0.7751, 8.087e-09), (0.6591, -0.6591, 8.087e-09), (0.7751, -0.5179, 8.087e-09), (0.8612, -0.3567, 8.087e-09), (0.9142, -0.1819, 8.087e-09), (0.9322, -2.361e-10, 8.087e-09), (0.9142, 0.1819, 8.087e-09), (0.8612, 0.3567, 8.087e-09), (0.7751, 0.5179, 8.087e-09), (0.6591, 0.6591, 8.087e-09), (0.5179, 0.7751, 8.087e-09), (0.3567, 0.8612, 8.087e-09), (0.1819, 0.9142, 8.087e-09), (-0.1819, 0.9142, 0.05212), (-2.361e-10, 0.9322, 0.05212), (-0.3567, 0.8612, 0.05212), (-0.5179, 0.7751, 0.05212), (-0.6591, 0.6591, 0.05212), (-0.7751, 0.5179, 0.05212), (-0.8612, 0.3567, 0.05212), (-0.9142, 0.1819, 0.05212), (-0.9322, -2.361e-10, 0.05212), (-0.9142, -0.1819, 0.05212), (-0.8612, -0.3567, 0.05212), (-0.7751, -0.5179, 0.05212), (-0.6591, -0.6591, 0.05212), (-0.5179, -0.7751, 0.05212), (-0.3567, -0.8612, 0.05212), (-0.1819, -0.9142, 0.05212), (-2.361e-10, -0.9322, 0.05212), (0.1819, -0.9142, 0.05212), (0.3567, -0.8612, 0.05212), (0.5179, -0.7751, 0.05212), (0.6591, -0.6591, 0.05212), (0.7751, -0.5179, 0.05212), (0.8612, -0.3567, 0.05212), (0.9142, -0.1819, 0.05212), (0.9322, -2.361e-10, 0.05212), (0.9142, 0.1819, 0.05212), (0.8612, 0.3567, 0.05212), (0.7751, 0.5179, 0.05212), (0.6591, 0.6591, 0.05212), (0.5179, 0.7751, 0.05212), (0.3567, 0.8612, 0.05212), (0.1819, 0.9142, 0.05212)], [], [(28, 27, 91, 92), (32, 34, 35, 36, 37, 38, 39, 40, 41, 42, 43, 44, 45, 46, 47, 48, 49, 50, 51, 52, 53, 54, 55, 56, 57, 58, 59, 60, 61, 62, 63, 33), (9, 10, 42, 41), (23, 24, 56, 55), (10, 11, 43, 42), (24, 25, 57, 56), (11, 12, 44, 43), (25, 26, 58, 57), (12, 13, 45, 44), (26, 27, 59, 58), (13, 14, 46, 45), (0, 1, 32, 33), (27, 28, 60, 59), (14, 15, 47, 46), (1, 2, 34, 32), (28, 29, 61, 60), (15, 16, 48, 47), (2, 3, 35, 34), (29, 30, 62, 61), (16, 17, 49, 48), (3, 4, 36, 35), (30, 31, 63, 62), (17, 18, 50, 49), (4, 5, 37, 36), (31, 0, 33, 63), (18, 19, 51, 50), (5, 6, 38, 37), (19, 20, 52, 51), (6, 7, 39, 38), (20, 21, 53, 52), (7, 8, 40, 39), (21, 22, 54, 53), (8, 9, 41, 40), (22, 23, 55, 54), (90, 89, 121, 122), (15, 14, 78, 79), (2, 1, 64, 66), (29, 28, 92, 93), (16, 15, 79, 80), (3, 2, 66, 67), (30, 29, 93, 94), (17, 16, 80, 81), (4, 3, 67, 68), (31, 30, 94, 95), (18, 17, 81, 82), (5, 4, 68, 69), (0, 31, 95, 65), (19, 18, 82, 83), (6, 5, 69, 70), (20, 19, 83, 84), (7, 6, 70, 71), (21, 20, 84, 85), (8, 7, 71, 72), (22, 21, 85, 86), (9, 8, 72, 73), (23, 22, 86, 87), (10, 9, 73, 74), (24, 23, 87, 88), (11, 10, 74, 75), (25, 24, 88, 89), (12, 11, 75, 76), (26, 25, 89, 90), (13, 12, 76, 77), (27, 26, 90, 91), (14, 13, 77, 78), (1, 0, 65, 64), (96, 97, 127, 126, 125, 124, 123, 122, 121, 120, 119, 118, 117, 116, 115, 114, 113, 112, 111, 110, 109, 108, 107, 106, 105, 104, 103, 102, 101, 100, 99, 98), (77, 76, 108, 109), (91, 90, 122, 123), (78, 77, 109, 110), (64, 65, 97, 96), (92, 91, 123, 124), (79, 78, 110, 111), (66, 64, 96, 98), (93, 92, 124, 125), (80, 79, 111, 112), (67, 66, 98, 99), (94, 93, 125, 126), (81, 80, 112, 113), (68, 67, 99, 100), (95, 94, 126, 127), (82, 81, 113, 114), (69, 68, 100, 101), (65, 95, 127, 97), (83, 82, 114, 115), (70, 69, 101, 102), (84, 83, 115, 116), (71, 70, 102, 103), (85, 84, 116, 117), (72, 71, 103, 104), (86, 85, 117, 118), (73, 72, 104, 105), (87, 86, 118, 119), (74, 73, 105, 106), (88, 87, 119, 120), (75, 74, 106, 107), (89, 88, 120, 121), (76, 75, 107, 108)])
me_circle_001.polygons.foreach_set('use_smooth', [True] * 98)
_uv = me_circle_001.uv_layers.new(name='UVMap')
_uv.uv.foreach_set('vector', [0.0, 0.0, 0.0, 0.0, 0.0, 0.0, 0.0, 0.0, 0.0, 0.0, 0.0, 0.0, 0.0, 0.0, 0.0, 0.0, 0.0, 0.0, 0.0, 0.0, 0.0, 0.0, 0.0, 0.0, 0.0, 0.0, 0.0, 0.0, 0.0, 0.0, 0.0, 0.0, 0.0, 0.0, 0.0, 0.0, 0.0, 0.0, 0.0, 0.0, 0.0, 0.0, 0.0, 0.0, 0.0, 0.0, 0.0, 0.0, 0.0, 0.0, 0.0, 0.0, 0.0, 0.0, 0.0, 0.0, 0.0, 0.0, 0.0, 0.0, 0.0, 0.0, 0.0, 0.0, 0.0, 0.0, 0.0, 0.0, 0.0, 0.0, 0.0, 0.0, 0.0, 0.0, 0.0, 0.0, 0.0, 0.0, 0.0, 0.0, 0.0, 0.0, 0.0, 0.0, 0.0, 0.0, 0.0, 0.0, 0.0, 0.0, 0.0, 0.0, 0.0, 0.0, 0.0, 0.0, 0.0, 0.0, 0.0, 0.0, 0.0, 0.0, 0.0, 0.0, 0.0, 0.0, 0.0, 0.0, 0.0, 0.0, 0.0, 0.0, 0.0, 0.0, 0.0, 0.0, 0.0, 0.0, 0.0, 0.0, 0.0, 0.0, 0.0, 0.0, 0.0, 0.0, 0.0, 0.0, 0.0, 0.0, 0.0, 0.0, 0.0, 0.0, 0.0, 0.0, 0.0, 0.0, 0.0, 0.0, 0.0, 0.0, 0.0, 0.0, 0.0, 0.0, 0.0, 0.0, 0.0, 0.0, 0.0, 0.0, 0.0, 0.0, 0.0, 0.0, 0.0, 0.0, 0.0, 0.0, 0.0, 0.0, 0.0, 0.0, 0.0, 0.0, 0.0, 0.0, 0.0, 0.0, 0.0, 0.0, 0.0, 0.0, 0.0, 0.0, 0.0, 0.0, 0.0, 0.0, 0.0, 0.0, 0.0, 0.0, 0.0, 0.0, 0.0, 0.0, 0.0, 0.0, 0.0, 0.0, 0.0, 0.0, 0.0, 0.0, 0.0, 0.0, 0.0, 0.0, 0.0, 0.0, 0.0, 0.0, 0.0, 0.0, 0.0, 0.0, 0.0, 0.0, 0.0, 0.0, 0.0, 0.0, 0.0, 0.0, 0.0, 0.0, 0.0, 0.0, 0.0, 0.0, 0.0, 0.0, 0.0, 0.0, 0.0, 0.0, 0.0, 0.0, 0.0, 0.0, 0.0, 0.0, 0.0, 0.0, 0.0, 0.0, 0.0, 0.0, 0.0, 0.0, 0.0, 0.0, 0.0, 0.0, 0.0, 0.0, 0.0, 0.0, 0.0, 0.0, 0.0, 0.0, 0.0, 0.0, 0.0, 0.0, 0.0, 0.0, 0.0, 0.0, 0.0, 0.0, 0.0, 0.0, 0.0, 0.0, 0.0, 0.0, 0.0, 0.0, 0.0, 0.0, 0.0, 0.0, 0.0, 0.0, 0.0, 0.0, 0.0, 0.0, 0.0, 0.0, 0.0, 0.0, 0.0, 0.0, 0.0, 0.0, 0.0, 0.0, 0.0, 0.0, 0.0, 0.0, 0.0, 0.0, 0.0, 0.0, 0.0, 0.0, 0.0, 0.0, 0.0, 0.0, 0.0, 0.0, 0.0, 0.0, 0.0, 0.0, 0.0, 0.0, 0.0, 0.0, 0.0, 0.0, 0.0, 0.0, 0.0, 0.0, 0.0, 0.0, 0.0, 0.0, 0.0, 0.0, 0.0, 0.0, 0.0, 0.0, 0.0, 0.0, 0.0, 0.0, 0.0, 0.0, 0.0, 0.0, 0.0, 0.0, 0.0, 0.0, 0.0, 0.0, 0.0, 0.0, 0.0, 0.0, 0.0, 0.0, 0.0, 0.0, 0.0, 0.0, 0.0, 0.0, 0.0, 0.0, 0.0, 0.0, 0.0, 0.0, 0.0, 0.0, 0.0, 0.0, 0.0, 0.0, 0.0, 0.0, 0.0, 0.0, 0.0, 0.0, 0.0, 0.0, 0.0, 0.0, 0.0, 0.0, 0.0, 0.0, 0.0, 0.0, 0.0, 0.0, 0.0, 0.0, 0.0, 0.0, 0.0, 0.0, 0.0, 0.0, 0.0, 0.0, 0.0, 0.0, 0.0, 0.0, 0.0, 0.0, 0.0, 0.0, 0.0, 0.0, 0.0, 0.0, 0.0, 0.0, 0.0, 0.0, 0.0, 0.0, 0.0, 0.0, 0.0, 0.0, 0.0, 0.0, 0.0, 0.0, 0.0, 0.0, 0.0, 0.0, 0.0, 0.0, 0.0, 0.0, 0.0, 0.0, 0.0, 0.0, 0.0, 0.0, 0.0, 0.0, 0.0, 0.0, 0.0, 0.0, 0.0, 0.0, 0.0, 0.0, 0.0, 0.0, 0.0, 0.0, 0.0, 0.0, 0.0, 0.0, 0.0, 0.0, 0.0, 0.0, 0.0, 0.0, 0.0, 0.0, 0.0, 0.0, 0.0, 0.0, 0.0, 0.0, 0.0, 0.0, 0.0, 0.0, 0.0, 0.0, 0.0, 0.0, 0.0, 0.0, 0.0, 0.0, 0.0, 0.0, 0.0, 0.0, 0.0, 0.0, 0.0, 0.0, 0.0, 0.0, 0.0, 0.0, 0.0, 0.0, 0.0, 0.0, 0.0, 0.0, 0.0, 0.0, 0.0, 0.0, 0.0, 0.0, 0.0, 0.0, 0.0, 0.0, 0.0, 0.0, 0.0, 0.0, 0.0, 0.0, 0.0, 0.0, 0.0, 0.0, 0.0, 0.0, 0.0, 0.0, 0.0, 0.0, 0.0, 0.0, 0.0, 0.0, 0.0, 0.0, 0.0, 0.0, 0.0, 0.0, 0.0, 0.0, 0.0, 0.0, 0.0, 0.0, 0.0, 0.0, 0.0, 0.0, 0.0, 0.0, 0.0, 0.0, 0.0, 0.0, 0.0, 0.0, 0.0, 0.0, 0.0, 0.0, 0.0, 0.0, 0.0, 0.0, 0.0, 0.0, 0.0, 0.0, 0.0, 0.0, 0.0, 0.0, 0.0, 0.0, 0.0, 0.0, 0.0, 0.0, 0.0, 0.0, 0.0, 0.0, 0.0, 0.0, 0.0, 0.0, 0.0, 0.0, 0.0, 0.0, 0.0, 0.0, 0.0, 0.0, 0.0, 0.0, 0.0, 0.0, 0.0, 0.0, 0.0, 0.0, 0.0, 0.0, 0.0, 0.0, 0.0, 0.0, 0.0, 0.0, 0.0, 0.0, 0.0, 0.0, 0.0, 0.0, 0.0, 0.0, 0.0, 0.0, 0.0, 0.0, 0.0, 0.0, 0.0, 0.0, 0.0, 0.0, 0.0, 0.0, 0.0, 0.0, 0.0, 0.0, 0.0, 0.0, 0.0, 0.0, 0.0, 0.0, 0.0, 0.0, 0.0, 0.0, 0.0, 0.0, 0.0, 0.0, 0.0, 0.0, 0.0, 0.0, 0.0, 0.0, 0.0, 0.0, 0.0, 0.0, 0.0, 0.0, 0.0, 0.0, 0.0, 0.0, 0.0, 0.0, 0.0, 0.0, 0.0, 0.0, 0.0, 0.0, 0.0, 0.0, 0.0, 0.0, 0.0, 0.0, 0.0, 0.0, 0.0, 0.0, 0.0, 0.0, 0.0, 0.0, 0.0, 0.0, 0.0, 0.0, 0.0, 0.0, 0.0, 0.0, 0.0, 0.0, 0.0, 0.0, 0.0, 0.0, 0.0, 0.0, 0.0, 0.0, 0.0, 0.0, 0.0, 0.0, 0.0, 0.0, 0.0, 0.0, 0.0, 0.0, 0.0, 0.0, 0.0, 0.0, 0.0, 0.0, 0.0, 0.0, 0.0, 0.0, 0.0, 0.0, 0.0, 0.0, 0.0, 0.0, 0.0, 0.0, 0.0, 0.0, 0.0, 0.0, 0.0, 0.0, 0.0, 0.0, 0.0, 0.0, 0.0, 0.0, 0.0, 0.0, 0.0, 0.0, 0.0, 0.0, 0.0, 0.0, 0.0, 0.0, 0.0, 0.0, 0.0, 0.0, 0.0, 0.0, 0.0, 0.0, 0.0, 0.0, 0.0, 0.0, 0.0, 0.0, 0.0, 0.0, 0.0, 0.0, 0.0, 0.0, 0.0, 0.0, 0.0, 0.0, 0.0, 0.0, 0.0, 0.0, 0.0, 0.0, 0.0, 0.0, 0.0, 0.0, 0.0, 0.0, 0.0, 0.0, 0.0, 0.0, 0.0, 0.0, 0.0, 0.0, 0.0, 0.0, 0.0, 0.0, 0.0, 0.0, 0.0, 0.0, 0.0, 0.0, 0.0, 0.0, 0.0, 0.0, 0.0, 0.0, 0.0, 0.0, 0.0, 0.0, 0.0, 0.0, 0.0, 0.0, 0.0, 0.0, 0.0, 0.0, 0.0, 0.0, 0.0, 0.0, 0.0, 0.0, 0.0, 0.0, 0.0, 0.0, 0.0, 0.0, 0.0, 0.0, 0.0, 0.0, 0.0, 0.0, 0.0, 0.0, 0.0, 0.0, 0.0, 0.0, 0.0, 0.0, 0.0, 0.0, 0.0, 0.0, 0.0, 0.0, 0.0, 0.0, 0.0, 0.0, 0.0, 0.0, 0.0, 0.0, 0.0, 0.0, 0.0, 0.0, 0.0, 0.0, 0.0, 0.0, 0.0, 0.0, 0.0, 0.0, 0.0, 0.0, 0.0, 0.0, 0.0, 0.0, 0.0, 0.0, 0.0, 0.0, 0.0, 0.0, 0.0, 0.0, 0.0, 0.0, 0.0, 0.0, 0.0, 0.0])
me_circle_001.update()
me_cube_001 = bpy.data.meshes.new('Cube.001')
me_cube_001.from_pydata([(-1.0, -1.0, -1.0), (-1.0, -1.0, 1.0), (-1.0, 1.0, -1.0), (-1.0, 1.0, 1.0), (1.0, -1.0, -1.0), (1.0, -1.0, 1.0), (1.0, 1.0, -1.0), (1.0, 1.0, 1.0), (-1.0, -1.0, 2.042), (-1.0, 1.0, 2.042), (1.0, 1.0, 2.042), (1.0, -1.0, 2.042), (-8.888, -1.0, 1.0), (-8.888, 1.0, 1.0), (-8.888, -1.0, 2.042), (-8.888, 1.0, 2.042), (-6.66, 1.0, 2.042), (-6.66, -1.0, 2.042), (-6.66, 1.0, 1.0), (-6.66, -1.0, 1.0), (-8.888, -1.0, -0.9713), (-8.888, 1.0, -0.9713), (-6.66, 1.0, -0.9713), (-6.66, -1.0, -0.9713)], [], [(0, 1, 3, 2), (2, 3, 7, 6), (6, 7, 5, 4), (4, 5, 1, 0), (2, 6, 4, 0), (5, 7, 10, 11), (10, 9, 8, 11), (17, 16, 15, 14), (1, 5, 11, 8), (7, 3, 9, 10), (13, 12, 14, 15), (16, 18, 13, 15), (13, 18, 22, 21), (19, 17, 14, 12), (1, 8, 17, 19), (3, 1, 19, 18), (9, 3, 18, 16), (8, 9, 16, 17), (22, 23, 20, 21), (18, 19, 23, 22), (12, 13, 21, 20), (19, 12, 20, 23)])
me_cube_001.polygons.foreach_set('use_smooth', [True] * 22)
_uv = me_cube_001.uv_layers.new(name='UVMap')
_uv.uv.foreach_set('vector', [0.375, 0.0, 0.625, 0.0, 0.625, 0.25, 0.375, 0.25, 0.375, 0.25, 0.625, 0.25, 0.625, 0.5, 0.375, 0.5, 0.375, 0.5, 0.625, 0.5, 0.625, 0.75, 0.375, 0.75, 0.375, 0.75, 0.625, 0.75, 0.625, 1.0, 0.375, 1.0, 0.125, 0.5, 0.375, 0.5, 0.375, 0.75, 0.125, 0.75, 0.625, 0.75, 0.625, 0.5, 0.625, 0.5, 0.625, 0.75, 0.625, 0.5, 0.875, 0.5, 0.875, 0.75, 0.625, 0.75, 0.875, 0.75, 0.875, 0.5, 0.875, 0.5, 0.875, 0.75, 0.625, 1.0, 0.625, 0.75, 0.625, 0.75, 0.625, 1.0, 0.625, 0.5, 0.625, 0.25, 0.625, 0.25, 0.625, 0.5, 0.625, 0.25, 0.625, 0.0, 0.625, 0.0, 0.625, 0.25, 0.625, 0.25, 0.625, 0.25, 0.625, 0.25, 0.625, 0.25, 0.625, 0.25, 0.625, 0.25, 0.625, 0.25, 0.625, 0.25, 0.625, 1.0, 0.625, 1.0, 0.625, 1.0, 0.625, 1.0, 0.625, 1.0, 0.625, 1.0, 0.625, 1.0, 0.625, 1.0, 0.625, 0.25, 0.625, 0.0, 0.625, 0.0, 0.625, 0.25, 0.625, 0.25, 0.625, 0.25, 0.625, 0.25, 0.625, 0.25, 0.875, 0.75, 0.875, 0.5, 0.875, 0.5, 0.875, 0.75, 0.625, 0.25, 0.625, 0.0, 0.625, 0.0, 0.625, 0.25, 0.625, 0.25, 0.625, 0.0, 0.625, 0.0, 0.625, 0.25, 0.625, 0.0, 0.625, 0.25, 0.625, 0.25, 0.625, 0.0, 0.625, 1.0, 0.625, 1.0, 0.625, 1.0, 0.625, 1.0])
me_cube_001.update()
me_cube_003 = bpy.data.meshes.new('Cube.003')
me_cube_003.from_pydata([(-1.0, -0.8711, -0.7171), (-1.0, -0.7423, 0.8541), (-1.0, 0.8711, -0.8409), (-1.0, 0.7511, 0.9293), (1.095, -0.8711, -0.7436), (1.0, -0.7423, 0.8541), (1.095, 0.8711, -0.8674), (1.0, 0.7511, 0.9293), (-1.471, -0.9947, -0.4559), (-1.471, 0.9733, -0.4205), (1.285, 0.9733, -0.3717), (1.285, -0.9947, -0.4071), (-1.285, -0.9245, 0.02121), (-1.285, 0.814, 0.2061), (1.158, 0.814, 0.1902), (1.158, -0.9245, 0.005293), (-1.0, -0.6134, -0.7354), (-1.0, -0.5969, 0.9669), (1.095, -0.6134, -0.7619), (1.0, -0.5969, 0.9669), (1.285, -0.7067, -0.3341), (-1.471, -0.7067, -0.3829), (1.158, -0.6673, 0.03265), (-1.285, -0.6673, 0.04857), (-1.0, 0.4441, 0.9923), (1.095, 0.64, -0.851), (-1.471, 0.7193, -0.4147), (-1.285, 0.5833, 0.1816), (-1.0, 0.64, -0.8245), (1.0, 0.4441, 0.9923), (1.285, 0.7193, -0.3659), (1.158, 0.5833, 0.1657), (-1.0, 0.02704, -0.7809), (1.0, -0.0655, 0.991), (1.285, 0.02188, -0.3503), (1.158, -0.02826, 0.1006), (-1.0, -0.0655, 0.991), (1.095, 0.02704, -0.8074), (-1.471, 0.02188, -0.3991), (-1.285, -0.02826, 0.1165), (-1.0, 0.2282, 1.006), (1.095, 0.3335, -0.8292), (-1.471, 0.3706, -0.4069), (-1.285, 0.2775, 0.1491), (-1.0, 0.3335, -0.8027), (1.0, 0.2282, 1.006), (1.285, 0.3706, -0.3581), (1.158, 0.2775, 0.1332), (-1.0, 0.6143, 0.9398), (1.095, 0.7556, -0.8592), (-1.471, 0.8507, -0.4176), (-1.285, 0.6987, 0.1939), (-1.0, 0.7556, -0.8327), (1.0, 0.6143, 0.9398), (1.285, 0.8507, -0.3688), (1.158, 0.6987, 0.178), (-0.7974, 1.18, 0.8842), (0.7854, 1.18, 0.8842), (-1.023, 1.23, 0.3119), (0.9108, 1.23, 0.2993), (-0.3481, 1.782, 1.108), (0.3089, 1.782, 1.108), (-0.4418, 1.834, 0.8657), (0.3609, 1.834, 0.8604), (0.79, 1.539, 0.5332), (0.6808, 1.495, 1.043), (-0.6982, 1.495, 1.043), (-0.8948, 1.539, 0.5442), (-0.3472, 2.335, 1.48), (0.3098, 2.335, 1.48), (-0.4409, 2.446, 1.328), (0.3618, 2.446, 1.323), (0.3611, 1.965, 0.9588), (0.3091, 1.925, 1.184), (-0.3479, 1.925, 1.184), (-0.4416, 1.965, 0.9641), (0.3615, 2.148, 1.192), (-0.4412, 2.148, 1.198), (0.3094, 2.13, 1.332), (-0.3475, 2.13, 1.332), (0.2334, 2.194, 1.467), (0.2331, 1.954, 1.515), (-0.2716, 2.194, 1.467), (-0.2718, 1.954, 1.515), (0.3092, 2.027, 1.258), (-0.3477, 2.027, 1.258), (0.3613, 2.109, 0.9965), (-0.4414, 2.109, 1.002), (0.2332, 2.08, 1.595), (-0.2717, 2.08, 1.595), (-1.143, -0.8334, 0.4377), (-1.143, 0.7826, 0.5677), (1.079, 0.7826, 0.5598), (1.079, -0.8334, 0.4297), (1.079, -0.6321, 0.4998), (-1.143, -0.6321, 0.5077), (1.079, 0.5137, 0.579), (-1.143, 0.5137, 0.587), (-1.143, -0.04688, 0.5538), (1.079, -0.04688, 0.5458), (1.079, 0.2529, 0.5696), (-1.143, 0.2529, 0.5775), (1.079, 0.6565, 0.5589), (-1.143, 0.6565, 0.5668), (-0.9103, 1.205, 0.598), (0.8481, 1.205, 0.5917), (-0.3949, 1.824, 0.9844), (0.3349, 1.824, 0.9818), (-0.7965, 1.517, 0.7935), (0.7354, 1.517, 0.788), (-0.394, 2.444, 1.468), (0.3358, 2.444, 1.465), (-0.3947, 1.945, 1.074), (0.3351, 1.945, 1.071), (-0.3944, 2.136, 1.25), (0.3354, 2.136, 1.247), (0.3353, 2.056, 1.154), (-0.3946, 2.056, 1.156), (-0.3481, 1.601, 1.249), (0.3089, 1.601, 1.249), (0.3091, 1.728, 1.404), (-0.3479, 1.728, 1.404), (0.309, 1.853, 1.146), (-0.348, 1.853, 1.146), (0.361, 1.899, 0.9096), (-0.4417, 1.899, 0.9149), (0.335, 1.884, 1.026), (-0.3948, 1.884, 1.029), (0.309, 1.616, 1.369), (-0.348, 1.616, 1.369), (0.3578, 2.405, 1.003), (0.358, 2.458, 1.281), (-0.4449, 2.405, 1.009), (-0.4447, 2.458, 1.286), (0.1864, 2.532, 1.058), (0.1865, 2.545, 1.208), (-0.2744, 2.532, 1.061), (-0.2743, 2.545, 1.211), (-0.3596, 2.474, 1.024), (0.2721, 2.474, 1.02), (-0.3595, 2.505, 1.272), (0.2722, 2.505, 1.268), (0.3614, 2.128, 1.094), (-0.4413, 2.128, 1.1), (0.3093, 2.079, 1.295), (-0.3476, 2.079, 1.295), (0.2333, 2.173, 1.561), (-0.2716, 2.173, 1.561), (0.3353, 2.096, 1.2), (-0.3945, 2.096, 1.203), (0.3579, 2.431, 1.142), (-0.4448, 2.431, 1.147), (0.1864, 2.555, 1.133), (-0.2744, 2.555, 1.136), (0.2722, 2.489, 1.144), (-0.3596, 2.489, 1.148), (-1.071, -0.7878, 0.6459), (0.7081, 1.506, 0.9154), (0.3221, 1.935, 1.127), (0.3224, 2.133, 1.289), (0.3222, 2.042, 1.206), (-1.071, 0.7669, 0.7485), (1.04, 0.7669, 0.7445), (1.04, -0.7878, 0.6419), (1.04, -0.6145, 0.7334), (-1.071, -0.6145, 0.7373), (1.04, 0.4789, 0.7857), (-1.071, 0.4789, 0.7896), (-1.071, -0.05619, 0.7724), (1.04, -0.05619, 0.7684), (1.04, 0.2405, 0.7878), (-1.071, 0.2405, 0.7918), (1.04, 0.6354, 0.7493), (-1.071, 0.6354, 0.7533), (-0.8538, 1.192, 0.7411), (0.8167, 1.192, 0.738), (-0.3715, 1.803, 1.046), (0.3219, 1.803, 1.045), (-0.7474, 1.506, 0.9181), (-0.3706, 2.393, 1.493), (0.3228, 2.393, 1.492), (-0.3713, 1.935, 1.129), (-0.371, 2.133, 1.291), (-0.3711, 2.042, 1.207), (0.322, 1.869, 1.086), (-0.3714, 1.869, 1.088), (0.3223, 2.087, 1.248), (-0.3711, 2.087, 1.249), (-1.214, 0.7983, 0.3869), (1.119, 0.7983, 0.375), (1.119, -0.8789, 0.2175), (1.119, -0.6497, 0.2662), (-1.214, -0.6497, 0.2782), (1.119, 0.5485, 0.3724), (-1.214, 0.5485, 0.3843), (-1.214, -0.03757, 0.3352), (1.119, -0.03757, 0.3232), (1.119, 0.2652, 0.3514), (-1.214, 0.2652, 0.3633), (1.119, 0.6776, 0.3684), (-1.214, 0.6776, 0.3803), (-0.9667, 1.217, 0.455), (0.8794, 1.217, 0.4455), (-0.4184, 1.829, 0.925), (0.3479, 1.829, 0.9211), (-0.8457, 1.528, 0.6688), (-0.4174, 2.471, 1.398), (0.3488, 2.471, 1.394), (-0.4182, 1.955, 1.019), (-0.4178, 2.142, 1.224), (-0.418, 2.083, 1.079), (-1.214, -0.8789, 0.2294), (0.7627, 1.528, 0.6606), (0.3481, 1.955, 1.015), (0.3484, 2.142, 1.22), (0.3483, 2.083, 1.075), (-0.4183, 1.892, 0.972), (0.348, 1.892, 0.9681), (-0.4179, 2.112, 1.151), (0.3484, 2.112, 1.147), (0.3091, 1.976, 1.221), (-0.3478, 1.976, 1.221), (0.2331, 1.994, 1.584), (-0.2718, 1.994, 1.584), (0.3612, 2.037, 0.9776), (-0.4415, 2.037, 0.9829), (-0.3947, 2.0, 1.115), (0.3352, 2.0, 1.112), (0.3222, 1.988, 1.167), (-0.3712, 1.988, 1.168), (-0.4181, 2.019, 1.049), (0.3482, 2.019, 1.045), (-1.012, 0.7202, -1.095), (-0.9365, -0.8029, -1.053), (1.083, 0.7202, -1.122), (-0.9365, -0.6226, -1.059), (1.083, 0.4891, -1.105), (-1.012, 0.4891, -1.079), (-1.012, -0.008348, -1.057), (1.083, -0.008348, -1.084), (1.083, 0.3159, -1.075), (-1.012, 0.3159, -1.048), (1.083, 0.6046, -1.113), (-1.012, 0.6046, -1.087), (0.4806, 0.3785, -2.07), (-0.5112, 0.3785, -2.058), (0.4806, 0.3238, -2.067), (0.4806, 0.1871, -2.048), (0.4806, 0.2691, -2.063), (-0.5112, 0.3238, -2.054), (-0.5112, 0.2691, -2.05), (-0.5112, 0.1871, -2.036), (-0.5112, 0.04203, -2.025), (0.4806, 0.04203, -2.038), (0.6932, 0.04793, -1.609), (0.6932, 0.438, -1.649), (0.6932, 0.3622, -1.643), (0.6932, 0.2488, -1.623), (-0.6796, 0.2488, -1.606), (-0.6796, 0.04793, -1.592), (-0.6796, 0.5137, -1.637), (-0.6796, 0.438, -1.631), (-0.6796, 0.3622, -1.626), (0.6932, 0.5137, -1.654), (0.468, 0.4294, -2.357), (-0.5238, 0.4294, -2.345), (0.468, 0.3746, -2.354), (0.468, 0.2379, -2.335), (0.468, 0.3199, -2.35), (-0.5238, 0.3746, -2.341), (-0.5238, 0.3199, -2.337), (-0.5238, 0.2379, -2.323), (-0.5238, 0.09285, -2.312), (0.468, 0.09285, -2.325), (-0.6148, 0.02858, -2.164), (-0.6148, 0.2021, -2.176), (-0.6148, 0.3002, -2.193), (0.5716, 0.2021, -2.191), (0.5716, 0.3002, -2.208), (0.5716, 0.02858, -2.179), (-0.6148, 0.3656, -2.198), (0.5716, 0.3656, -2.213), (0.5716, 0.4311, -2.218), (-0.6148, 0.4311, -2.203), (1.006, -0.8029, -1.078), (-0.9365, -0.02895, -1.101), (1.006, -0.6226, -1.084), (1.006, -0.02895, -1.126), (0.9444, -0.7999, -2.197), (0.9444, -0.7102, -2.304), (-0.9978, -0.3299, -2.216), (-0.9978, -0.7102, -2.279), (-0.9978, -0.7999, -2.172), (0.9444, -0.3299, -2.24), (0.9569, -0.495, -2.055), (0.9569, -0.2683, -2.012), (-0.9853, -0.2683, -1.988), (-0.9853, -0.495, -2.03), (-0.9853, -0.5925, -2.023), (0.9569, -0.5925, -2.048), (0.8821, -0.2061, -1.68), (-0.874, -0.5352, -1.667), (0.8821, -0.6514, -1.684), (0.8821, -0.5352, -1.69), (-0.874, -0.2061, -1.658), (-0.874, -0.6514, -1.661), (-0.2738, -1.855, 0.3392), (0.2329, -1.855, 0.3392), (-0.4007, -1.912, 0.1323), (0.3243, -1.912, 0.1275), (-0.3099, -1.878, 0.2337), (0.253, -1.878, 0.2317), (-0.2918, -1.867, 0.2864), (0.2429, -1.867, 0.2854), (0.263, -1.89, 0.1779), (-0.328, -1.89, 0.1809), (-0.923, -1.224, 0.07919), (0.8676, -1.199, -0.02104), (0.8377, -1.224, 0.07018), (-0.8692, -1.216, 0.2629), (0.8078, -1.216, 0.2569), (-0.9768, -1.199, -0.00903), (-0.7615, -1.254, 0.4764), (0.748, -1.254, 0.4764), (-0.8154, -1.203, 0.3882), (0.7779, -1.203, 0.3852)], [], [(173, 48, 3, 161), (189, 14, 59, 202), (164, 19, 5, 163), (321, 317, 309, 308), (37, 18, 286, 287), (19, 17, 1, 5), (4, 11, 8, 0), (18, 20, 11, 4), (2, 9, 10, 6), (52, 50, 9, 2), (11, 15, 12, 8), (20, 22, 15, 11), (9, 13, 14, 10), (50, 51, 13, 9), (8, 12, 23, 21), (34, 35, 22, 20), (0, 8, 21, 16), (37, 34, 20, 18), (33, 36, 17, 19), (0, 16, 235, 233), (169, 33, 19, 164), (156, 1, 17, 165), (172, 53, 29, 166), (28, 52, 243, 237), (53, 48, 24, 29), (49, 54, 30, 25), (54, 55, 31, 30), (42, 43, 27, 26), (44, 42, 26, 28), (171, 40, 24, 167), (165, 17, 36, 168), (16, 21, 38, 32), (21, 23, 39, 38), (170, 45, 33, 169), (297, 296, 290, 291), (45, 40, 36, 33), (41, 46, 34, 37), (46, 47, 35, 34), (30, 31, 47, 46), (25, 30, 46, 41), (29, 24, 40, 45), (6, 49, 242, 234), (166, 29, 45, 170), (168, 36, 40, 171), (32, 38, 42, 44), (38, 39, 43, 42), (10, 14, 55, 54), (6, 10, 54, 49), (7, 3, 48, 53), (295, 294, 289, 293), (162, 7, 53, 172), (26, 27, 51, 50), (28, 26, 50, 52), (167, 24, 48, 173), (212, 64, 63, 204), (3, 7, 57, 56), (161, 3, 56, 174), (14, 13, 58, 59), (214, 76, 71, 207), (66, 65, 61, 60), (64, 67, 62, 63), (178, 66, 60, 176), (174, 56, 66, 178), (59, 58, 67, 64), (56, 57, 65, 66), (202, 59, 64, 212), (179, 68, 69, 180), (79, 78, 69, 68), (76, 77, 70, 71), (182, 79, 68, 179), (185, 123, 74, 181), (124, 125, 75, 72), (60, 61, 119, 118), (217, 124, 72, 213), (187, 145, 79, 182), (77, 76, 131, 133), (221, 74, 83, 223), (219, 142, 76, 214), (147, 146, 80, 82), (78, 79, 82, 80), (144, 78, 80, 146), (74, 73, 81, 83), (220, 84, 88, 222), (223, 222, 88, 89), (231, 224, 86, 215), (145, 85, 89, 147), (224, 225, 87, 86), (229, 221, 85, 183), (230, 226, 117, 210), (228, 227, 116, 160), (186, 148, 115, 159), (218, 149, 114, 209), (184, 126, 113, 158), (216, 127, 112, 208), (209, 114, 110, 206), (206, 110, 111, 207), (175, 105, 109, 157), (201, 104, 108, 205), (205, 108, 106, 203), (159, 115, 111, 180), (188, 91, 104, 201), (157, 109, 107, 177), (194, 97, 103, 200), (189, 92, 102, 199), (195, 98, 101, 198), (193, 96, 100, 197), (197, 100, 99, 196), (192, 95, 98, 195), (198, 101, 97, 194), (199, 102, 96, 193), (211, 90, 95, 192), (196, 99, 94, 191), (318, 320, 311, 314), (191, 94, 93, 190), (162, 92, 105, 175), (200, 103, 91, 188), (129, 128, 120, 121), (123, 60, 118, 129), (122, 73, 120, 128), (73, 74, 121, 120), (61, 122, 128, 119), (74, 123, 129, 121), (118, 119, 128, 129), (203, 106, 127, 216), (177, 107, 126, 184), (204, 63, 124, 217), (63, 62, 125, 124), (176, 60, 123, 185), (139, 138, 136, 134), (143, 77, 133, 151), (86, 87, 132, 130), (142, 86, 130, 150), (152, 153, 137, 135), (155, 140, 137, 153), (140, 141, 135, 137), (154, 139, 134, 152), (150, 130, 139, 154), (133, 131, 141, 140), (151, 133, 140, 155), (130, 132, 138, 139), (132, 151, 155, 138), (131, 150, 154, 141), (141, 154, 152, 135), (138, 155, 153, 136), (134, 136, 153, 152), (76, 142, 150, 131), (87, 143, 151, 132), (210, 117, 149, 218), (160, 116, 148, 186), (79, 145, 147, 82), (84, 144, 146, 88), (89, 88, 146, 147), (215, 86, 142, 219), (183, 85, 145, 187), (117, 183, 187, 149), (84, 160, 186, 144), (106, 176, 185, 127), (61, 177, 184, 122), (7, 162, 175, 57), (65, 157, 177, 61), (78, 159, 180, 69), (57, 175, 157, 65), (122, 184, 158, 73), (144, 186, 159, 78), (220, 228, 160, 84), (226, 229, 183, 117), (149, 187, 182, 114), (127, 185, 181, 112), (114, 182, 179, 110), (110, 179, 180, 111), (104, 174, 178, 108), (108, 178, 176, 106), (91, 161, 174, 104), (97, 167, 173, 103), (92, 162, 172, 102), (98, 168, 171, 101), (96, 166, 170, 100), (100, 170, 169, 99), (95, 165, 168, 98), (101, 171, 167, 97), (102, 172, 166, 96), (90, 156, 165, 95), (99, 169, 164, 94), (319, 316, 315, 310), (94, 164, 163, 93), (103, 173, 161, 91), (116, 215, 219, 148), (87, 210, 218, 143), (107, 204, 217, 126), (62, 203, 216, 125), (51, 200, 188, 13), (22, 191, 190, 15), (317, 318, 314, 309), (35, 196, 191, 22), (12, 211, 192, 23), (55, 199, 193, 31), (43, 198, 194, 27), (23, 192, 195, 39), (47, 197, 196, 35), (31, 193, 197, 47), (39, 195, 198, 43), (14, 189, 199, 55), (27, 194, 200, 51), (13, 188, 201, 58), (67, 205, 203, 62), (58, 201, 205, 67), (70, 206, 207, 71), (77, 209, 206, 70), (125, 216, 208, 75), (143, 218, 209, 77), (225, 230, 210, 87), (227, 231, 215, 116), (148, 219, 214, 115), (126, 217, 213, 113), (105, 202, 212, 109), (115, 214, 207, 111), (109, 212, 204, 107), (92, 189, 202, 105), (113, 213, 231, 227), (75, 208, 230, 225), (112, 181, 229, 226), (73, 158, 228, 220), (158, 113, 227, 228), (208, 112, 226, 230), (181, 74, 221, 229), (72, 75, 225, 224), (213, 72, 224, 231), (83, 81, 222, 223), (73, 220, 222, 81), (85, 221, 223, 89), (261, 260, 245, 249), (259, 258, 251, 252), (257, 254, 253, 247), (255, 256, 248, 246), (37, 32, 238, 239), (2, 6, 234, 232), (52, 2, 232, 243), (25, 41, 240, 236), (49, 25, 236, 242), (44, 28, 237, 241), (32, 44, 241, 238), (41, 37, 239, 240), (279, 274, 272, 273), (278, 277, 267, 268), (274, 275, 271, 272), (275, 276, 270, 271), (256, 257, 247, 248), (258, 262, 250, 251), (260, 263, 244, 245), (262, 261, 249, 250), (263, 255, 246, 244), (254, 259, 252, 253), (239, 238, 259, 254), (234, 242, 255, 263), (237, 243, 261, 262), (232, 234, 263, 260), (241, 237, 262, 258), (236, 240, 257, 256), (242, 236, 256, 255), (240, 239, 254, 257), (238, 241, 258, 259), (243, 232, 260, 261), (269, 266, 268, 270), (271, 267, 273, 272), (270, 268, 267, 271), (265, 264, 266, 269), (276, 280, 269, 270), (281, 278, 268, 266), (283, 282, 264, 265), (277, 279, 273, 267), (280, 283, 265, 269), (282, 281, 266, 264), (244, 246, 281, 282), (249, 245, 283, 280), (247, 253, 279, 277), (245, 244, 282, 283), (246, 248, 278, 281), (250, 249, 280, 276), (251, 250, 276, 275), (252, 251, 275, 274), (248, 247, 277, 278), (253, 252, 274, 279), (4, 0, 233, 284), (18, 4, 284, 286), (32, 37, 287, 285), (16, 32, 285, 235), (290, 293, 289, 291), (291, 289, 288, 292), (299, 298, 292, 288), (296, 295, 293, 290), (298, 297, 291, 292), (294, 299, 288, 289), (303, 302, 299, 294), (305, 301, 297, 298), (304, 300, 295, 296), (302, 305, 298, 299), (300, 303, 294, 295), (301, 304, 296, 297), (235, 285, 304, 301), (287, 286, 303, 300), (284, 233, 305, 302), (285, 287, 300, 304), (233, 235, 301, 305), (286, 284, 302, 303), (313, 307, 306, 312), (314, 311, 310, 315), (311, 313, 312, 310), (309, 314, 315, 308), (316, 321, 308, 315), (323, 322, 306, 307), (322, 324, 312, 306), (324, 319, 310, 312), (320, 325, 313, 311), (325, 323, 307, 313), (163, 5, 323, 325), (93, 163, 325, 320), (156, 90, 319, 324), (1, 156, 324, 322), (5, 1, 322, 323), (211, 12, 321, 316), (15, 190, 318, 317), (90, 211, 316, 319), (190, 93, 320, 318), (12, 15, 317, 321)])
_uv = me_cube_003.uv_layers.new(name='UVMap')
_uv.uv.foreach_set('vector', [0.5934, 0.2334, 0.625, 0.2334, 0.625, 0.25, 0.5934, 0.25, 0.5302, 0.5, 0.4987, 0.5, 0.4987, 0.5, 0.5302, 0.5, 0.5934, 0.713, 0.625, 0.713, 0.625, 0.75, 0.5934, 0.75, 0.4987, 1.0, 0.4987, 0.75, 0.4987, 0.75, 0.4987, 1.0, 0.375, 0.6211, 0.375, 0.713, 0.375, 0.713, 0.375, 0.6211, 0.625, 0.713, 0.875, 0.713, 0.875, 0.75, 0.625, 0.75, 0.375, 0.75, 0.4486, 0.75, 0.4486, 1.0, 0.375, 1.0, 0.375, 0.713, 0.4486, 0.713, 0.4486, 0.75, 0.375, 0.75, 0.375, 0.25, 0.4486, 0.25, 0.4486, 0.5, 0.375, 0.5, 0.375, 0.2334, 0.4486, 0.2334, 0.4486, 0.25, 0.375, 0.25, 0.4486, 0.75, 0.4987, 0.75, 0.4987, 1.0, 0.4486, 1.0, 0.4486, 0.713, 0.4987, 0.713, 0.4987, 0.75, 0.4486, 0.75, 0.4486, 0.25, 0.4987, 0.25, 0.4987, 0.5, 0.4486, 0.5, 0.4486, 0.2334, 0.4987, 0.2334, 0.4987, 0.25, 0.4486, 0.25, 0.4486, 0.0, 0.4987, 0.0, 0.4987, 0.03699, 0.4486, 0.03699, 0.4486, 0.6211, 0.4987, 0.6211, 0.4987, 0.713, 0.4486, 0.713, 0.375, 0.0, 0.4486, 0.0, 0.4486, 0.03699, 0.375, 0.03699, 0.375, 0.6211, 0.4486, 0.6211, 0.4486, 0.713, 0.375, 0.713, 0.625, 0.6211, 0.875, 0.6211, 0.875, 0.713, 0.625, 0.713, 0.375, 0.0, 0.375, 0.03699, 0.375, 0.03699, 0.375, 0.0, 0.5934, 0.6211, 0.625, 0.6211, 0.625, 0.713, 0.5934, 0.713, 0.5934, 0.0, 0.625, 0.0, 0.625, 0.03699, 0.5934, 0.03699, 0.5934, 0.5166, 0.625, 0.5166, 0.625, 0.5332, 0.5934, 0.5332, 0.375, 0.2168, 0.375, 0.2334, 0.375, 0.2334, 0.375, 0.2168, 0.625, 0.5166, 0.875, 0.5166, 0.875, 0.5332, 0.625, 0.5332, 0.375, 0.5166, 0.4486, 0.5166, 0.4486, 0.5332, 0.375, 0.5332, 0.4486, 0.5166, 0.4987, 0.5166, 0.4987, 0.5332, 0.4486, 0.5332, 0.4486, 0.1729, 0.4987, 0.1729, 0.4987, 0.2168, 0.4486, 0.2168, 0.375, 0.1729, 0.4486, 0.1729, 0.4486, 0.2168, 0.375, 0.2168, 0.5934, 0.1729, 0.625, 0.1729, 0.625, 0.2168, 0.5934, 0.2168, 0.5934, 0.03699, 0.625, 0.03699, 0.625, 0.1289, 0.5934, 0.1289, 0.375, 0.03699, 0.4486, 0.03699, 0.4486, 0.1289, 0.375, 0.1289, 0.4486, 0.03699, 0.4987, 0.03699, 0.4987, 0.1289, 0.4486, 0.1289, 0.5934, 0.5771, 0.625, 0.5771, 0.625, 0.6211, 0.5934, 0.6211, 0.375, 0.03699, 0.375, 0.1289, 0.375, 0.1289, 0.375, 0.03699, 0.625, 0.5771, 0.875, 0.5771, 0.875, 0.6211, 0.625, 0.6211, 0.375, 0.5771, 0.4486, 0.5771, 0.4486, 0.6211, 0.375, 0.6211, 0.4486, 0.5771, 0.4987, 0.5771, 0.4987, 0.6211, 0.4486, 0.6211, 0.4486, 0.5332, 0.4987, 0.5332, 0.4987, 0.5771, 0.4486, 0.5771, 0.375, 0.5332, 0.4486, 0.5332, 0.4486, 0.5771, 0.375, 0.5771, 0.625, 0.5332, 0.875, 0.5332, 0.875, 0.5771, 0.625, 0.5771, 0.375, 0.5, 0.375, 0.5166, 0.375, 0.5166, 0.375, 0.5, 0.5934, 0.5332, 0.625, 0.5332, 0.625, 0.5771, 0.5934, 0.5771, 0.5934, 0.1289, 0.625, 0.1289, 0.625, 0.1729, 0.5934, 0.1729, 0.375, 0.1289, 0.4486, 0.1289, 0.4486, 0.1729, 0.375, 0.1729, 0.4486, 0.1289, 0.4987, 0.1289, 0.4987, 0.1729, 0.4486, 0.1729, 0.4486, 0.5, 0.4987, 0.5, 0.4987, 0.5166, 0.4486, 0.5166, 0.375, 0.5, 0.4486, 0.5, 0.4486, 0.5166, 0.375, 0.5166, 0.625, 0.5, 0.875, 0.5, 0.875, 0.5166, 0.625, 0.5166, 0.375, 0.6211, 0.375, 0.713, 0.375, 0.713, 0.375, 0.6211, 0.5934, 0.5, 0.625, 0.5, 0.625, 0.5166, 0.5934, 0.5166, 0.4486, 0.2168, 0.4987, 0.2168, 0.4987, 0.2334, 0.4486, 0.2334, 0.375, 0.2168, 0.4486, 0.2168, 0.4486, 0.2334, 0.375, 0.2334, 0.5934, 0.2168, 0.625, 0.2168, 0.625, 0.2334, 0.5934, 0.2334, 0.5302, 0.5, 0.4987, 0.5, 0.4987, 0.5, 0.5302, 0.5, 0.875, 0.5, 0.625, 0.5, 0.625, 0.5, 0.875, 0.5, 0.5934, 0.25, 0.625, 0.25, 0.625, 0.25, 0.5934, 0.25, 0.4987, 0.5, 0.4987, 0.25, 0.4987, 0.25, 0.4987, 0.5, 0.5302, 0.5, 0.4987, 0.5, 0.4987, 0.5, 0.5302, 0.5, 0.875, 0.5, 0.625, 0.5, 0.625, 0.5, 0.875, 0.5, 0.4987, 0.5, 0.4987, 0.25, 0.4987, 0.25, 0.4987, 0.5, 0.5934, 0.25, 0.625, 0.25, 0.625, 0.25, 0.5934, 0.25, 0.5934, 0.25, 0.625, 0.25, 0.625, 0.25, 0.5934, 0.25, 0.4987, 0.5, 0.4987, 0.25, 0.4987, 0.25, 0.4987, 0.5, 0.875, 0.5, 0.625, 0.5, 0.625, 0.5, 0.875, 0.5, 0.5302, 0.5, 0.4987, 0.5, 0.4987, 0.5, 0.5302, 0.5, 0.5934, 0.25, 0.625, 0.25, 0.625, 0.5, 0.5934, 0.5, 0.875, 0.5, 0.625, 0.5, 0.625, 0.5, 0.875, 0.5, 0.4987, 0.5, 0.4987, 0.25, 0.4987, 0.25, 0.4987, 0.5, 0.5934, 0.25, 0.625, 0.25, 0.625, 0.25, 0.5934, 0.25, 0.5934, 0.25, 0.625, 0.25, 0.625, 0.25, 0.5934, 0.25, 0.4987, 0.5, 0.4987, 0.25, 0.4987, 0.25, 0.4987, 0.5, 0.875, 0.5, 0.625, 0.5, 0.625, 0.5, 0.875, 0.5, 0.5302, 0.5, 0.4987, 0.5, 0.4987, 0.5, 0.5302, 0.5, 0.5934, 0.25, 0.625, 0.25, 0.625, 0.25, 0.5934, 0.25, 0.4987, 0.25, 0.4987, 0.5, 0.4987, 0.5, 0.4987, 0.25, 0.625, 0.25, 0.625, 0.25, 0.625, 0.25, 0.625, 0.25, 0.5302, 0.5, 0.4987, 0.5, 0.4987, 0.5, 0.5302, 0.5, 0.875, 0.5, 0.625, 0.5, 0.625, 0.5, 0.875, 0.5, 0.625, 0.5, 0.875, 0.5, 0.875, 0.5, 0.625, 0.5, 0.625, 0.5, 0.625, 0.5, 0.625, 0.5, 0.625, 0.5, 0.875, 0.5, 0.625, 0.5, 0.625, 0.5, 0.875, 0.5, 0.625, 0.5, 0.625, 0.5, 0.625, 0.5, 0.625, 0.5, 0.875, 0.5, 0.625, 0.5, 0.625, 0.5, 0.875, 0.5, 0.5302, 0.5, 0.4987, 0.5, 0.4987, 0.5, 0.5302, 0.5, 0.625, 0.25, 0.625, 0.25, 0.625, 0.25, 0.625, 0.25, 0.4987, 0.5, 0.4987, 0.25, 0.4987, 0.25, 0.4987, 0.5, 0.5934, 0.25, 0.625, 0.25, 0.625, 0.25, 0.5934, 0.25, 0.5302, 0.25, 0.5618, 0.25, 0.5618, 0.25, 0.5302, 0.25, 0.5934, 0.5, 0.5618, 0.5, 0.5618, 0.5, 0.5934, 0.5, 0.5934, 0.5, 0.5618, 0.5, 0.5618, 0.5, 0.5934, 0.5, 0.5302, 0.25, 0.5618, 0.25, 0.5618, 0.25, 0.5302, 0.25, 0.5934, 0.5, 0.5618, 0.5, 0.5618, 0.5, 0.5934, 0.5, 0.5302, 0.25, 0.5618, 0.25, 0.5618, 0.25, 0.5302, 0.25, 0.5302, 0.25, 0.5618, 0.25, 0.5618, 0.25, 0.5302, 0.25, 0.5302, 0.25, 0.5618, 0.25, 0.5618, 0.5, 0.5302, 0.5, 0.5934, 0.5, 0.5618, 0.5, 0.5618, 0.5, 0.5934, 0.5, 0.5302, 0.25, 0.5618, 0.25, 0.5618, 0.25, 0.5302, 0.25, 0.5302, 0.25, 0.5618, 0.25, 0.5618, 0.25, 0.5302, 0.25, 0.5934, 0.5, 0.5618, 0.5, 0.5618, 0.5, 0.5934, 0.5, 0.5302, 0.25, 0.5618, 0.25, 0.5618, 0.25, 0.5302, 0.25, 0.5934, 0.5, 0.5618, 0.5, 0.5618, 0.5, 0.5934, 0.5, 0.5302, 0.2168, 0.5618, 0.2168, 0.5618, 0.2334, 0.5302, 0.2334, 0.5302, 0.5, 0.5618, 0.5, 0.5618, 0.5166, 0.5302, 0.5166, 0.5302, 0.1289, 0.5618, 0.1289, 0.5618, 0.1729, 0.5302, 0.1729, 0.5302, 0.5332, 0.5618, 0.5332, 0.5618, 0.5771, 0.5302, 0.5771, 0.5302, 0.5771, 0.5618, 0.5771, 0.5618, 0.6211, 0.5302, 0.6211, 0.5302, 0.03699, 0.5618, 0.03699, 0.5618, 0.1289, 0.5302, 0.1289, 0.5302, 0.1729, 0.5618, 0.1729, 0.5618, 0.2168, 0.5302, 0.2168, 0.5302, 0.5166, 0.5618, 0.5166, 0.5618, 0.5332, 0.5302, 0.5332, 0.5302, 0.0, 0.5618, 0.0, 0.5618, 0.03699, 0.5302, 0.03699, 0.5302, 0.6211, 0.5618, 0.6211, 0.5618, 0.713, 0.5302, 0.713, 0.5302, 0.75, 0.5618, 0.75, 0.5618, 0.75, 0.5302, 0.75, 0.5302, 0.713, 0.5618, 0.713, 0.5618, 0.75, 0.5302, 0.75, 0.5934, 0.5, 0.5618, 0.5, 0.5618, 0.5, 0.5934, 0.5, 0.5302, 0.2334, 0.5618, 0.2334, 0.5618, 0.25, 0.5302, 0.25, 0.875, 0.5, 0.625, 0.5, 0.625, 0.5, 0.875, 0.5, 0.625, 0.25, 0.625, 0.25, 0.625, 0.25, 0.625, 0.25, 0.625, 0.5, 0.625, 0.5, 0.625, 0.5, 0.625, 0.5, 0.625, 0.5, 0.875, 0.5, 0.875, 0.5, 0.625, 0.5, 0.625, 0.5, 0.625, 0.5, 0.625, 0.5, 0.625, 0.5, 0.625, 0.25, 0.625, 0.25, 0.625, 0.25, 0.625, 0.25, 0.875, 0.5, 0.625, 0.5, 0.625, 0.5, 0.875, 0.5, 0.5302, 0.25, 0.5618, 0.25, 0.5618, 0.25, 0.5302, 0.25, 0.5934, 0.5, 0.5618, 0.5, 0.5618, 0.5, 0.5934, 0.5, 0.5302, 0.5, 0.4987, 0.5, 0.4987, 0.5, 0.5302, 0.5, 0.4987, 0.5, 0.4987, 0.25, 0.4987, 0.25, 0.4987, 0.5, 0.5934, 0.25, 0.625, 0.25, 0.625, 0.25, 0.5934, 0.25, 0.4987, 0.5, 0.4987, 0.25, 0.4987, 0.25, 0.4987, 0.5, 0.4987, 0.25, 0.4987, 0.25, 0.4987, 0.25, 0.4987, 0.25, 0.4987, 0.5, 0.4987, 0.25, 0.4987, 0.25, 0.4987, 0.5, 0.4987, 0.5, 0.4987, 0.5, 0.4987, 0.5, 0.4987, 0.5, 0.4987, 0.5, 0.4987, 0.25, 0.4987, 0.25, 0.4987, 0.5, 0.4987, 0.25, 0.4987, 0.25, 0.4987, 0.25, 0.4987, 0.25, 0.4987, 0.25, 0.4987, 0.5, 0.4987, 0.5, 0.4987, 0.25, 0.4987, 0.5, 0.4987, 0.5, 0.4987, 0.5, 0.4987, 0.5, 0.4987, 0.5, 0.4987, 0.5, 0.4987, 0.5, 0.4987, 0.5, 0.4987, 0.25, 0.4987, 0.5, 0.4987, 0.5, 0.4987, 0.25, 0.4987, 0.25, 0.4987, 0.25, 0.4987, 0.25, 0.4987, 0.25, 0.4987, 0.5, 0.4987, 0.25, 0.4987, 0.25, 0.4987, 0.5, 0.4987, 0.25, 0.4987, 0.25, 0.4987, 0.25, 0.4987, 0.25, 0.4987, 0.5, 0.4987, 0.5, 0.4987, 0.5, 0.4987, 0.5, 0.4987, 0.5, 0.4987, 0.5, 0.4987, 0.5, 0.4987, 0.5, 0.4987, 0.25, 0.4987, 0.25, 0.4987, 0.25, 0.4987, 0.25, 0.4987, 0.5, 0.4987, 0.25, 0.4987, 0.25, 0.4987, 0.5, 0.4987, 0.5, 0.4987, 0.5, 0.4987, 0.5, 0.4987, 0.5, 0.4987, 0.25, 0.4987, 0.25, 0.4987, 0.25, 0.4987, 0.25, 0.5302, 0.25, 0.5618, 0.25, 0.5618, 0.25, 0.5302, 0.25, 0.5934, 0.5, 0.5618, 0.5, 0.5618, 0.5, 0.5934, 0.5, 0.625, 0.25, 0.625, 0.25, 0.625, 0.25, 0.625, 0.25, 0.625, 0.5, 0.625, 0.5, 0.625, 0.5, 0.625, 0.5, 0.875, 0.5, 0.625, 0.5, 0.625, 0.5, 0.875, 0.5, 0.5302, 0.5, 0.4987, 0.5, 0.4987, 0.5, 0.5302, 0.5, 0.5934, 0.25, 0.625, 0.25, 0.625, 0.25, 0.5934, 0.25, 0.5618, 0.25, 0.5934, 0.25, 0.5934, 0.25, 0.5618, 0.25, 0.625, 0.5, 0.5934, 0.5, 0.5934, 0.5, 0.625, 0.5, 0.5618, 0.25, 0.5934, 0.25, 0.5934, 0.25, 0.5618, 0.25, 0.625, 0.5, 0.5934, 0.5, 0.5934, 0.5, 0.625, 0.5, 0.625, 0.5, 0.5934, 0.5, 0.5934, 0.5, 0.625, 0.5, 0.625, 0.5, 0.5934, 0.5, 0.5934, 0.5, 0.625, 0.5, 0.625, 0.5, 0.5934, 0.5, 0.5934, 0.5, 0.625, 0.5, 0.625, 0.5, 0.5934, 0.5, 0.5934, 0.5, 0.625, 0.5, 0.625, 0.5, 0.5934, 0.5, 0.5934, 0.5, 0.625, 0.5, 0.625, 0.5, 0.5934, 0.5, 0.5934, 0.5, 0.625, 0.5, 0.625, 0.5, 0.5934, 0.5, 0.5934, 0.5, 0.625, 0.5, 0.5618, 0.25, 0.5934, 0.25, 0.5934, 0.25, 0.5618, 0.25, 0.5618, 0.25, 0.5934, 0.25, 0.5934, 0.25, 0.5618, 0.25, 0.5618, 0.25, 0.5934, 0.25, 0.5934, 0.25, 0.5618, 0.25, 0.5618, 0.25, 0.5934, 0.25, 0.5934, 0.25, 0.5618, 0.25, 0.5618, 0.25, 0.5934, 0.25, 0.5934, 0.5, 0.5618, 0.5, 0.5618, 0.25, 0.5934, 0.25, 0.5934, 0.25, 0.5618, 0.25, 0.5618, 0.25, 0.5934, 0.25, 0.5934, 0.25, 0.5618, 0.25, 0.5618, 0.25, 0.5934, 0.25, 0.5934, 0.25, 0.5618, 0.25, 0.5618, 0.2168, 0.5934, 0.2168, 0.5934, 0.2334, 0.5618, 0.2334, 0.5618, 0.5, 0.5934, 0.5, 0.5934, 0.5166, 0.5618, 0.5166, 0.5618, 0.1289, 0.5934, 0.1289, 0.5934, 0.1729, 0.5618, 0.1729, 0.5618, 0.5332, 0.5934, 0.5332, 0.5934, 0.5771, 0.5618, 0.5771, 0.5618, 0.5771, 0.5934, 0.5771, 0.5934, 0.6211, 0.5618, 0.6211, 0.5618, 0.03699, 0.5934, 0.03699, 0.5934, 0.1289, 0.5618, 0.1289, 0.5618, 0.1729, 0.5934, 0.1729, 0.5934, 0.2168, 0.5618, 0.2168, 0.5618, 0.5166, 0.5934, 0.5166, 0.5934, 0.5332, 0.5618, 0.5332, 0.5618, 0.0, 0.5934, 0.0, 0.5934, 0.03699, 0.5618, 0.03699, 0.5618, 0.6211, 0.5934, 0.6211, 0.5934, 0.713, 0.5618, 0.713, 0.5618, 0.0, 0.5302, 0.0, 0.5302, 0.0, 0.5618, 0.0, 0.5618, 0.713, 0.5934, 0.713, 0.5934, 0.75, 0.5618, 0.75, 0.5618, 0.2334, 0.5934, 0.2334, 0.5934, 0.25, 0.5618, 0.25, 0.5618, 0.5, 0.5302, 0.5, 0.5302, 0.5, 0.5618, 0.5, 0.4987, 0.25, 0.5302, 0.25, 0.5302, 0.25, 0.4987, 0.25, 0.5618, 0.5, 0.5302, 0.5, 0.5302, 0.5, 0.5618, 0.5, 0.4987, 0.25, 0.5302, 0.25, 0.5302, 0.25, 0.4987, 0.25, 0.4987, 0.2334, 0.5302, 0.2334, 0.5302, 0.25, 0.4987, 0.25, 0.4987, 0.713, 0.5302, 0.713, 0.5302, 0.75, 0.4987, 0.75, 0.4987, 0.75, 0.5302, 0.75, 0.5302, 0.75, 0.4987, 0.75, 0.4987, 0.6211, 0.5302, 0.6211, 0.5302, 0.713, 0.4987, 0.713, 0.4987, 0.0, 0.5302, 0.0, 0.5302, 0.03699, 0.4987, 0.03699, 0.4987, 0.5166, 0.5302, 0.5166, 0.5302, 0.5332, 0.4987, 0.5332, 0.4987, 0.1729, 0.5302, 0.1729, 0.5302, 0.2168, 0.4987, 0.2168, 0.4987, 0.03699, 0.5302, 0.03699, 0.5302, 0.1289, 0.4987, 0.1289, 0.4987, 0.5771, 0.5302, 0.5771, 0.5302, 0.6211, 0.4987, 0.6211, 0.4987, 0.5332, 0.5302, 0.5332, 0.5302, 0.5771, 0.4987, 0.5771, 0.4987, 0.1289, 0.5302, 0.1289, 0.5302, 0.1729, 0.4987, 0.1729, 0.4987, 0.5, 0.5302, 0.5, 0.5302, 0.5166, 0.4987, 0.5166, 0.4987, 0.2168, 0.5302, 0.2168, 0.5302, 0.2334, 0.4987, 0.2334, 0.4987, 0.25, 0.5302, 0.25, 0.5302, 0.25, 0.4987, 0.25, 0.4987, 0.25, 0.5302, 0.25, 0.5302, 0.25, 0.4987, 0.25, 0.4987, 0.25, 0.5302, 0.25, 0.5302, 0.25, 0.4987, 0.25, 0.4987, 0.25, 0.5302, 0.25, 0.5302, 0.5, 0.4987, 0.5, 0.4987, 0.25, 0.5302, 0.25, 0.5302, 0.25, 0.4987, 0.25, 0.4987, 0.25, 0.5302, 0.25, 0.5302, 0.25, 0.4987, 0.25, 0.4987, 0.25, 0.5302, 0.25, 0.5302, 0.25, 0.4987, 0.25, 0.4987, 0.25, 0.5302, 0.25, 0.5302, 0.25, 0.4987, 0.25, 0.5618, 0.5, 0.5302, 0.5, 0.5302, 0.5, 0.5618, 0.5, 0.5618, 0.5, 0.5302, 0.5, 0.5302, 0.5, 0.5618, 0.5, 0.5618, 0.5, 0.5302, 0.5, 0.5302, 0.5, 0.5618, 0.5, 0.5618, 0.5, 0.5302, 0.5, 0.5302, 0.5, 0.5618, 0.5, 0.5618, 0.5, 0.5302, 0.5, 0.5302, 0.5, 0.5618, 0.5, 0.5618, 0.5, 0.5302, 0.5, 0.5302, 0.5, 0.5618, 0.5, 0.5618, 0.5, 0.5302, 0.5, 0.5302, 0.5, 0.5618, 0.5, 0.5618, 0.5, 0.5302, 0.5, 0.5302, 0.5, 0.5618, 0.5, 0.4987, 0.25, 0.5302, 0.25, 0.5302, 0.25, 0.4987, 0.25, 0.5618, 0.25, 0.5934, 0.25, 0.5934, 0.25, 0.5618, 0.25, 0.625, 0.5, 0.5934, 0.5, 0.5934, 0.5, 0.625, 0.5, 0.5934, 0.5, 0.5618, 0.5, 0.5618, 0.5, 0.5934, 0.5, 0.5302, 0.25, 0.5618, 0.25, 0.5618, 0.25, 0.5302, 0.25, 0.5934, 0.25, 0.625, 0.25, 0.625, 0.25, 0.5934, 0.25, 0.4987, 0.5, 0.4987, 0.25, 0.4987, 0.25, 0.4987, 0.5, 0.5302, 0.5, 0.4987, 0.5, 0.4987, 0.5, 0.5302, 0.5, 0.875, 0.5, 0.625, 0.5, 0.625, 0.5, 0.875, 0.5, 0.625, 0.5, 0.625, 0.5, 0.625, 0.5, 0.625, 0.5, 0.625, 0.25, 0.625, 0.25, 0.625, 0.25, 0.625, 0.25, 0.375, 0.2334, 0.375, 0.25, 0.375, 0.25, 0.375, 0.2334, 0.375, 0.1289, 0.375, 0.1729, 0.375, 0.1729, 0.375, 0.1289, 0.375, 0.5771, 0.375, 0.6211, 0.375, 0.6211, 0.375, 0.5771, 0.375, 0.5166, 0.375, 0.5332, 0.375, 0.5332, 0.375, 0.5166, 0.375, 0.6211, 0.125, 0.6211, 0.125, 0.6211, 0.375, 0.6211, 0.375, 0.25, 0.375, 0.5, 0.375, 0.5, 0.375, 0.25, 0.375, 0.2334, 0.375, 0.25, 0.375, 0.25, 0.375, 0.2334, 0.375, 0.5332, 0.375, 0.5771, 0.375, 0.5771, 0.375, 0.5332, 0.375, 0.5166, 0.375, 0.5332, 0.375, 0.5332, 0.375, 0.5166, 0.375, 0.1729, 0.375, 0.2168, 0.375, 0.2168, 0.375, 0.1729, 0.375, 0.1289, 0.375, 0.1729, 0.375, 0.1729, 0.375, 0.1289, 0.375, 0.5771, 0.375, 0.6211, 0.375, 0.6211, 0.375, 0.5771, 0.375, 0.6211, 0.125, 0.6211, 0.125, 0.6211, 0.375, 0.6211, 0.375, 0.5332, 0.375, 0.5771, 0.375, 0.5771, 0.375, 0.5332, 0.375, 0.1289, 0.375, 0.1729, 0.375, 0.1729, 0.375, 0.1289, 0.375, 0.1729, 0.375, 0.2168, 0.375, 0.2168, 0.375, 0.1729, 0.375, 0.5332, 0.375, 0.5771, 0.375, 0.5771, 0.375, 0.5332, 0.375, 0.1729, 0.375, 0.2168, 0.375, 0.2168, 0.375, 0.1729, 0.375, 0.25, 0.375, 0.5, 0.375, 0.5, 0.375, 0.25, 0.375, 0.2168, 0.375, 0.2334, 0.375, 0.2334, 0.375, 0.2168, 0.375, 0.5, 0.375, 0.5166, 0.375, 0.5166, 0.375, 0.5, 0.375, 0.6211, 0.125, 0.6211, 0.125, 0.6211, 0.375, 0.6211, 0.375, 0.6211, 0.125, 0.6211, 0.125, 0.6211, 0.375, 0.6211, 0.375, 0.5, 0.375, 0.5166, 0.375, 0.5166, 0.375, 0.5, 0.375, 0.2168, 0.375, 0.2334, 0.375, 0.2334, 0.375, 0.2168, 0.375, 0.25, 0.375, 0.5, 0.375, 0.5, 0.375, 0.25, 0.375, 0.1729, 0.375, 0.2168, 0.375, 0.2168, 0.375, 0.1729, 0.375, 0.5332, 0.375, 0.5771, 0.375, 0.5771, 0.375, 0.5332, 0.375, 0.5166, 0.375, 0.5332, 0.375, 0.5332, 0.375, 0.5166, 0.375, 0.5771, 0.375, 0.6211, 0.375, 0.6211, 0.375, 0.5771, 0.375, 0.1289, 0.375, 0.1729, 0.375, 0.1729, 0.375, 0.1289, 0.375, 0.2334, 0.375, 0.25, 0.375, 0.25, 0.375, 0.2334, 0.125, 0.5166, 0.375, 0.5166, 0.375, 0.5332, 0.125, 0.5332, 0.125, 0.5771, 0.375, 0.5771, 0.375, 0.6211, 0.125, 0.6211, 0.125, 0.5332, 0.375, 0.5332, 0.375, 0.5771, 0.125, 0.5771, 0.125, 0.5, 0.375, 0.5, 0.375, 0.5166, 0.125, 0.5166, 0.375, 0.2168, 0.375, 0.2334, 0.375, 0.2334, 0.375, 0.2168, 0.375, 0.5166, 0.375, 0.5332, 0.375, 0.5332, 0.375, 0.5166, 0.375, 0.25, 0.375, 0.5, 0.375, 0.5, 0.375, 0.25, 0.375, 0.5771, 0.375, 0.6211, 0.375, 0.6211, 0.375, 0.5771, 0.375, 0.2334, 0.375, 0.25, 0.375, 0.25, 0.375, 0.2334, 0.375, 0.5, 0.375, 0.5166, 0.375, 0.5166, 0.375, 0.5, 0.375, 0.5, 0.375, 0.5166, 0.375, 0.5166, 0.375, 0.5, 0.375, 0.2334, 0.375, 0.25, 0.375, 0.25, 0.375, 0.2334, 0.375, 0.5771, 0.375, 0.6211, 0.375, 0.6211, 0.375, 0.5771, 0.375, 0.25, 0.375, 0.5, 0.375, 0.5, 0.375, 0.25, 0.375, 0.5166, 0.375, 0.5332, 0.375, 0.5332, 0.375, 0.5166, 0.375, 0.2168, 0.375, 0.2334, 0.375, 0.2334, 0.375, 0.2168, 0.375, 0.1729, 0.375, 0.2168, 0.375, 0.2168, 0.375, 0.1729, 0.375, 0.1289, 0.375, 0.1729, 0.375, 0.1729, 0.375, 0.1289, 0.375, 0.5332, 0.375, 0.5771, 0.375, 0.5771, 0.375, 0.5332, 0.375, 0.6211, 0.125, 0.6211, 0.125, 0.6211, 0.375, 0.6211, 0.375, 0.75, 0.375, 1.0, 0.375, 1.0, 0.375, 0.75, 0.375, 0.713, 0.375, 0.75, 0.375, 0.75, 0.375, 0.713, 0.125, 0.6211, 0.375, 0.6211, 0.375, 0.6211, 0.125, 0.6211, 0.375, 0.03699, 0.375, 0.1289, 0.375, 0.1289, 0.375, 0.03699, 0.125, 0.6211, 0.375, 0.6211, 0.375, 0.713, 0.125, 0.713, 0.125, 0.713, 0.375, 0.713, 0.375, 0.75, 0.125, 0.75, 0.375, 0.75, 0.375, 1.0, 0.375, 1.0, 0.375, 0.75, 0.125, 0.6211, 0.375, 0.6211, 0.375, 0.6211, 0.125, 0.6211, 0.375, 0.0, 0.375, 0.03699, 0.375, 0.03699, 0.375, 0.0, 0.375, 0.713, 0.375, 0.75, 0.375, 0.75, 0.375, 0.713, 0.375, 0.713, 0.375, 0.75, 0.375, 0.75, 0.375, 0.713, 0.375, 0.0, 0.375, 0.03699, 0.375, 0.03699, 0.375, 0.0, 0.125, 0.6211, 0.375, 0.6211, 0.375, 0.6211, 0.125, 0.6211, 0.375, 0.75, 0.375, 1.0, 0.375, 1.0, 0.375, 0.75, 0.375, 0.6211, 0.375, 0.713, 0.375, 0.713, 0.375, 0.6211, 0.375, 0.03699, 0.375, 0.1289, 0.375, 0.1289, 0.375, 0.03699, 0.375, 0.03699, 0.375, 0.1289, 0.375, 0.1289, 0.375, 0.03699, 0.375, 0.6211, 0.375, 0.713, 0.375, 0.713, 0.375, 0.6211, 0.375, 0.75, 0.375, 1.0, 0.375, 1.0, 0.375, 0.75, 0.125, 0.6211, 0.375, 0.6211, 0.375, 0.6211, 0.125, 0.6211, 0.375, 0.0, 0.375, 0.03699, 0.375, 0.03699, 0.375, 0.0, 0.375, 0.713, 0.375, 0.75, 0.375, 0.75, 0.375, 0.713, 0.5934, 0.75, 0.625, 0.75, 0.625, 1.0, 0.5934, 1.0, 0.5302, 0.75, 0.5618, 0.75, 0.5618, 1.0, 0.5302, 1.0, 0.5618, 0.75, 0.5934, 0.75, 0.5934, 1.0, 0.5618, 1.0, 0.4987, 0.75, 0.5302, 0.75, 0.5302, 1.0, 0.4987, 1.0, 0.5302, 0.0, 0.4987, 0.0, 0.4987, 0.0, 0.5302, 0.0, 0.625, 0.75, 0.875, 0.75, 0.875, 0.75, 0.625, 0.75, 0.625, 0.0, 0.5934, 0.0, 0.5934, 0.0, 0.625, 0.0, 0.5934, 0.0, 0.5618, 0.0, 0.5618, 0.0, 0.5934, 0.0, 0.5618, 0.75, 0.5934, 0.75, 0.5934, 0.75, 0.5618, 0.75, 0.5934, 0.75, 0.625, 0.75, 0.625, 0.75, 0.5934, 0.75, 0.5934, 0.75, 0.625, 0.75, 0.625, 0.75, 0.5934, 0.75, 0.5618, 0.75, 0.5934, 0.75, 0.5934, 0.75, 0.5618, 0.75, 0.5934, 0.0, 0.5618, 0.0, 0.5618, 0.0, 0.5934, 0.0, 0.625, 0.0, 0.5934, 0.0, 0.5934, 0.0, 0.625, 0.0, 0.625, 0.75, 0.875, 0.75, 0.875, 0.75, 0.625, 0.75, 0.5302, 0.0, 0.4987, 0.0, 0.4987, 0.0, 0.5302, 0.0, 0.4987, 0.75, 0.5302, 0.75, 0.5302, 0.75, 0.4987, 0.75, 0.5618, 0.0, 0.5302, 0.0, 0.5302, 0.0, 0.5618, 0.0, 0.5302, 0.75, 0.5618, 0.75, 0.5618, 0.75, 0.5302, 0.75, 0.4987, 1.0, 0.4987, 0.75, 0.4987, 0.75, 0.4987, 1.0])
me_cube_003.update()

# ---- objects
ob_circle = bpy.data.objects.new('Circle', me_circle)
ob_circle_001 = bpy.data.objects.new('Circle.001', me_circle_001)
ob_cube = bpy.data.objects.new('Cube', me_cube_001)
ob_empty = bpy.data.objects.new('Empty', None)
ob_empty_001 = bpy.data.objects.new('Empty.001', None)
ob_cube_001 = bpy.data.objects.new('Cube.001', me_cube_003)

# ---- transforms, parenting, visibility, modifiers, constraints
ob_circle.location = (-5.273, 0.0, 0.0)
ob_circle.scale = (0.9323, 0.9323, 0.9323)
ob_circle_001.location = (-5.332, 0.07935, 2.049)
ob_circle_001.rotation_euler = (0.1818, -0.1695, -0.5781)
ob_circle_001.scale = (1.07, 1.07, 1.827)
ob_cube.location = (-5.131, -0.05088, 2.245)
ob_cube.rotation_euler = (0.1818, -0.1695, -0.5781)
ob_cube.scale = (0.0504, 0.0504, 0.0504)
ob_empty.location = (1.691, 6.041, 1.347)
ob_empty.rotation_euler = (1.571, -0.0, -0.0)
ob_empty.empty_display_type = 'IMAGE'
ob_empty.empty_display_size = 5.0
ob_empty_001.location = (0.1224, 3.908, 1.272)
ob_empty_001.rotation_euler = (1.571, 0.0, 1.571)
ob_empty_001.empty_display_type = 'IMAGE'
ob_empty_001.empty_display_size = 5.0
ob_cube_001.location = (2.047, 3.869, 1.057)
ob_cube_001.scale = (0.2079, 0.4119, 0.4141)

# ---- collection membership
col_collection.objects.link(ob_circle)
col_collection.objects.link(ob_circle_001)
col_collection.objects.link(ob_cube)
col_collection.objects.link(ob_empty)
col_collection.objects.link(ob_empty_001)
col_collection.objects.link(ob_cube_001)

# ---- scene / render settings (as saved in the file)
scene.frame_start = 1; scene.frame_end = 250; scene.frame_set(1)
scene.render.engine = 'BLENDER_EEVEE_NEXT'
scene.cycles.sampling_pattern = 'TABULATED_SOBOL'
scene.eevee.ray_tracing_options.trace_max_roughness = 0.0
bpy.context.view_layer.update()

# ---- added for rendering (the .blend has no active camera and no usable light): camera, sun
cam_auto = bpy.data.cameras.new('AutoCamera')
cam_auto.lens = 50.0
cam_auto.sensor_width = 36.0
cam_auto.clip_end = 1000.0
ob_auto_camera = bpy.data.objects.new('AutoCamera', cam_auto)
scene.collection.objects.link(ob_auto_camera)
ob_auto_camera.location = (8.28517, -10.8711, 9.69295)
ob_auto_camera.rotation_euler = (1.09748, -7.21219e-08, 0.694738)
scene.camera = ob_auto_camera
light_auto_sun = bpy.data.lights.new('AutoSun', 'SUN')
light_auto_sun.energy = 3.0
light_auto_sun.angle = 0.0523599
ob_auto_sun = bpy.data.objects.new('AutoSun', light_auto_sun)
scene.collection.objects.link(ob_auto_sun)
ob_auto_sun.rotation_euler = (0.872665, 0.174533, 0.523599)
bpy.context.view_layer.update()
